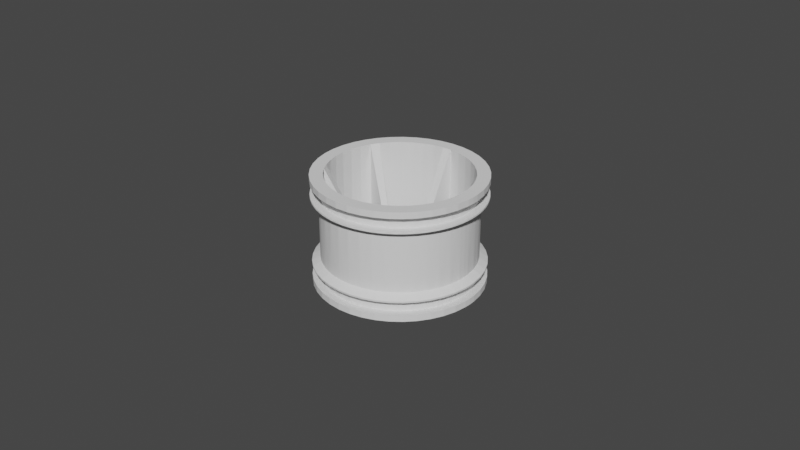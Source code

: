 # Source: 34.blend  (saved by Blender 3.4.6; exported with 4.5.12 LTS)
import bpy
from mathutils import Matrix  # noqa: F401  (used for matrix-valued properties, if any)

bpy.ops.wm.read_factory_settings(use_empty=True)
scene = bpy.context.scene
scene.name = 'Scene'

# ---- collections
col_collection = bpy.data.collections.new('Collection'); scene.collection.children.link(col_collection)

# ---- world
world_world = bpy.data.worlds.new('World'); scene.world = world_world
world_world.use_nodes = True; world_world.node_tree.nodes.clear()
_N = world_world.node_tree.nodes; _L = world_world.node_tree.links
n0 = _N.new('ShaderNodeOutputWorld'); n0.name = 'World Output'; n0.location = (300, 300)
n1 = _N.new('ShaderNodeBackground'); n1.name = 'Background'; n1.location = (10, 300)
n1.inputs[0].default_value = (0.05088, 0.05088, 0.05088, 1.0)
_L.new(n1.outputs[0], n0.inputs[0])
n0.is_active_output = True
world_world.color = (0.05088, 0.05088, 0.05088)
world_world.use_sun_shadow = False
world_world.sun_shadow_jitter_overblur = 0.0

# ---- meshes
me_34 = bpy.data.meshes.new('轻量化34')
me_34.from_pydata([(-0.026, 0.0, 0.028), (-0.0257, 0.003969, 0.028), (-0.02592, 0.00199, 0.0275), (-0.0257, 0.003969, 0.0275), (-0.02479, 0.007845, 0.028), (-0.02532, 0.005924, 0.0275), (-0.02479, 0.007845, 0.0275), (-0.0233, 0.01154, 0.028), (-0.02412, 0.009719, 0.0275), (-0.0233, 0.01154, 0.0275), (-0.02127, 0.01496, 0.028), (-0.02235, 0.01329, 0.0275), (-0.02127, 0.01496, 0.0275), (-0.01873, 0.01803, 0.028), (-0.02006, 0.01654, 0.0275), (-0.01873, 0.01803, 0.0275), (-0.01576, 0.02068, 0.028), (-0.0173, 0.01941, 0.0275), (-0.01576, 0.02068, 0.0275), (-0.01242, 0.02284, 0.028), (-0.01413, 0.02182, 0.0275), (-0.01242, 0.02284, 0.0275), (-0.008788, 0.02447, 0.028), (-0.01064, 0.02373, 0.0275), (-0.008788, 0.02447, 0.0275), (-0.00495, 0.02552, 0.028), (-0.00689, 0.02507, 0.0275), (-0.00495, 0.02552, 0.0275), (-0.0009959, 0.02598, 0.028), (-0.002982, 0.02583, 0.0275), (-0.0009959, 0.02598, 0.0275), (0.002982, 0.02583, 0.028), (0.0009959, 0.02598, 0.0275), (0.002982, 0.02583, 0.0275), (0.00689, 0.02507, 0.028), (0.00495, 0.02552, 0.0275), (0.00689, 0.02507, 0.0275), (0.01064, 0.02373, 0.028), (0.01064, 0.02373, 0.0275), (0.008788, 0.02447, 0.0275), (0.01413, 0.02182, 0.028), (0.01413, 0.02182, 0.0275), (0.01242, 0.02284, 0.0275), (0.0173, 0.01941, 0.028), (0.01576, 0.02068, 0.0275), (0.0173, 0.01941, 0.0275), (0.02006, 0.01654, 0.028), (0.01873, 0.01803, 0.0275), (0.02006, 0.01654, 0.0275), (0.02235, 0.01329, 0.028), (0.02127, 0.01496, 0.0275), (0.02235, 0.01329, 0.0275), (0.02412, 0.009719, 0.028), (0.02412, 0.009719, 0.0275), (0.0233, 0.01154, 0.0275), (0.02532, 0.005924, 0.028), (0.02479, 0.007845, 0.0275), (0.02532, 0.005924, 0.0275), (0.02592, 0.00199, 0.028), (0.0257, 0.003969, 0.0275), (0.02592, 0.00199, 0.0275), (0.02592, -0.00199, 0.028), (0.02592, -0.00199, 0.0275), (0.026, 0.0, 0.0275), (0.026, 0.0, 0.028), (0.02532, -0.005924, 0.028), (0.02532, -0.005924, 0.0275), (0.0257, -0.003969, 0.0275), (0.02412, -0.009719, 0.028), (0.02412, -0.009719, 0.0275), (0.02479, -0.007845, 0.0275), (0.02235, -0.01329, 0.028), (0.02235, -0.01329, 0.0275), (0.0233, -0.01154, 0.0275), (0.02006, -0.01654, 0.028), (0.02006, -0.01654, 0.0275), (0.02127, -0.01496, 0.0275), (0.0173, -0.01941, 0.028), (0.0173, -0.01941, 0.0275), (0.01873, -0.01803, 0.0275), (0.01413, -0.02182, 0.028), (0.01413, -0.02182, 0.0275), (0.01576, -0.02068, 0.0275), (0.01064, -0.02373, 0.028), (0.01064, -0.02373, 0.0275), (0.01242, -0.02284, 0.0275), (0.00689, -0.02507, 0.028), (0.00689, -0.02507, 0.0275), (0.008788, -0.02447, 0.0275), (0.002982, -0.02583, 0.028), (0.00495, -0.02552, 0.0275), (0.002982, -0.02583, 0.0275), (-0.0009959, -0.02598, 0.028), (-0.0009959, -0.02598, 0.0275), (0.0009959, -0.02598, 0.0275), (-0.00495, -0.02552, 0.028), (-0.002982, -0.02583, 0.0275), (-0.00495, -0.02552, 0.0275), (-0.008788, -0.02447, 0.028), (-0.00689, -0.02507, 0.0275), (-0.008788, -0.02447, 0.0275), (-0.01242, -0.02284, 0.028), (-0.01064, -0.02373, 0.0275), (-0.01242, -0.02284, 0.0275), (-0.01576, -0.02068, 0.028), (-0.01413, -0.02182, 0.0275), (-0.01576, -0.02068, 0.0275), (-0.01873, -0.01803, 0.028), (-0.0173, -0.01941, 0.0275), (-0.01873, -0.01803, 0.0275), (-0.02127, -0.01496, 0.028), (-0.02006, -0.01654, 0.0275), (-0.02127, -0.01496, 0.0275), (-0.0233, -0.01154, 0.028), (-0.02235, -0.01329, 0.0275), (-0.0233, -0.01154, 0.0275), (-0.02479, -0.007845, 0.028), (-0.02412, -0.009719, 0.0275), (-0.02479, -0.007845, 0.0275), (-0.0257, -0.003969, 0.028), (-0.02532, -0.005924, 0.0275), (-0.0257, -0.003969, 0.0275), (-0.02592, -0.00199, 0.0275), (-0.026, 0.0, 0.0275), (-0.002833, 0.02333, 0.028), (-0.01335, 0.01934, 0.028), (-0.01628, 0.01695, 0.028), (0.01175, 0.02035, 0.028), (0.01486, 0.0182, 0.028), (0.008333, 0.02197, 0.028), (0.0009462, 0.02348, 0.028), (-0.006538, 0.02257, 0.028), (-0.01879, 0.01412, 0.028), (0.02342, 0.001891, 0.028), (0.0235, 0.0, 0.028), (0.02282, 0.005624, 0.028), (0.01986, 0.01256, 0.028), (0.02162, 0.009211, 0.028), (0.01759, 0.01558, 0.028), (0.004701, 0.02303, 0.028), (-0.01007, 0.02123, 0.028), (-0.02081, 0.01092, 0.028), (0.01175, -0.02035, 0.028), (0.01486, -0.0182, 0.028), (-0.02229, 0.007442, 0.028), (-0.0232, -0.00377, 0.028), (-0.0235, 0.0, 0.028), (-0.02229, -0.007442, 0.028), (0.01759, -0.01558, 0.028), (-0.02081, -0.01092, 0.028), (-0.01335, -0.01934, 0.028), (-0.01628, -0.01695, 0.028), (-0.01007, -0.02123, 0.028), (-0.006538, -0.02257, 0.028), (-0.002833, -0.02333, 0.028), (0.0009462, -0.02348, 0.028), (0.01986, -0.01256, 0.028), (0.02342, -0.001891, 0.028), (-0.0232, 0.00377, 0.028), (-0.01879, -0.01412, 0.028), (0.004701, -0.02303, 0.028), (0.008333, -0.02197, 0.028), (0.02162, -0.009211, 0.028), (0.02282, -0.005624, 0.028), (-0.0235, 0.0, 0.032), (-0.0232, 0.00377, 0.032), (-0.02229, 0.007442, 0.032), (-0.02081, 0.01092, 0.032), (-0.01879, 0.01412, 0.032), (-0.01628, 0.01695, 0.032), (-0.01335, 0.01934, 0.032), (-0.01007, 0.02123, 0.032), (-0.006538, 0.02257, 0.032), (-0.002833, 0.02333, 0.032), (0.0009462, 0.02348, 0.032), (0.004701, 0.02303, 0.032), (0.008333, 0.02197, 0.032), (0.01175, 0.02035, 0.032), (0.01486, 0.0182, 0.032), (0.01759, 0.01558, 0.032), (0.01986, 0.01256, 0.032), (0.02162, 0.009211, 0.032), (0.02282, 0.005624, 0.032), (0.02342, 0.001891, 0.032), (0.02342, -0.001891, 0.032), (0.0235, 0.0, 0.032), (0.02282, -0.005624, 0.032), (0.02162, -0.009211, 0.032), (0.01986, -0.01256, 0.032), (0.01759, -0.01558, 0.032), (0.01486, -0.0182, 0.032), (0.01175, -0.02035, 0.032), (0.008333, -0.02197, 0.032), (0.004701, -0.02303, 0.032), (0.0009462, -0.02348, 0.032), (-0.002833, -0.02333, 0.032), (-0.006538, -0.02257, 0.032), (-0.01007, -0.02123, 0.032), (-0.01335, -0.01934, 0.032), (-0.01628, -0.01695, 0.032), (-0.01879, -0.01412, 0.032), (-0.02081, -0.01092, 0.032), (-0.02229, -0.007442, 0.032), (-0.0232, -0.00377, 0.032), (0.02592, 0.00199, 0.032), (0.026, 0.0, 0.032), (0.02592, -0.00199, 0.032), (-0.0233, 0.01154, 0.032), (-0.02127, 0.01496, 0.032), (0.02532, -0.005924, 0.032), (-0.01873, 0.01803, 0.032), (0.02532, 0.005924, 0.032), (-0.01576, 0.02068, 0.032), (-0.008788, 0.02447, 0.032), (-0.00495, 0.02552, 0.032), (-0.0009959, 0.02598, 0.032), (0.02412, 0.009719, 0.032), (-0.01242, 0.02284, 0.032), (0.02412, -0.009719, 0.032), (0.02006, -0.01654, 0.032), (0.0173, -0.01941, 0.032), (0.01413, -0.02182, 0.032), (0.01064, -0.02373, 0.032), (0.002982, 0.02583, 0.032), (0.00689, 0.02507, 0.032), (0.01064, 0.02373, 0.032), (0.01413, 0.02182, 0.032), (0.0173, 0.01941, 0.032), (0.02235, -0.01329, 0.032), (-0.0257, 0.003969, 0.032), (-0.02479, 0.007845, 0.032), (0.02006, 0.01654, 0.032), (0.02235, 0.01329, 0.032), (0.00689, -0.02507, 0.032), (0.002982, -0.02583, 0.032), (-0.0009959, -0.02598, 0.032), (-0.00495, -0.02552, 0.032), (-0.008788, -0.02447, 0.032), (-0.01242, -0.02284, 0.032), (-0.02479, -0.007845, 0.032), (-0.0257, -0.003969, 0.032), (-0.026, 0.0, 0.032), (-0.01576, -0.02068, 0.032), (-0.01873, -0.01803, 0.032), (-0.0233, -0.01154, 0.032), (-0.02127, -0.01496, 0.032), (-0.026, 0.0, 0.034), (-0.0257, 0.003969, 0.034), (-0.02479, 0.007845, 0.034), (-0.0233, 0.01154, 0.034), (-0.02127, 0.01496, 0.034), (-0.01873, 0.01803, 0.034), (-0.01576, 0.02068, 0.034), (-0.01242, 0.02284, 0.034), (-0.008788, 0.02447, 0.034), (-0.00495, 0.02552, 0.034), (-0.0009959, 0.02598, 0.034), (0.002982, 0.02583, 0.034), (0.00689, 0.02507, 0.034), (0.01064, 0.02373, 0.034), (0.01413, 0.02182, 0.034), (0.0173, 0.01941, 0.034), (0.02006, 0.01654, 0.034), (0.02235, 0.01329, 0.034), (0.02412, 0.009719, 0.034), (0.02532, 0.005924, 0.034), (0.02592, 0.00199, 0.034), (0.02592, -0.00199, 0.034), (0.026, 0.0, 0.034), (0.02532, -0.005924, 0.034), (0.02412, -0.009719, 0.034), (0.02235, -0.01329, 0.034), (0.02006, -0.01654, 0.034), (0.0173, -0.01941, 0.034), (0.01413, -0.02182, 0.034), (0.01064, -0.02373, 0.034), (0.00689, -0.02507, 0.034), (0.002982, -0.02583, 0.034), (-0.0009959, -0.02598, 0.034), (-0.00495, -0.02552, 0.034), (-0.008788, -0.02447, 0.034), (-0.01242, -0.02284, 0.034), (-0.01576, -0.02068, 0.034), (-0.01873, -0.01803, 0.034), (-0.02127, -0.01496, 0.034), (-0.0233, -0.01154, 0.034), (-0.02479, -0.007845, 0.034), (-0.0257, -0.003969, 0.034), (0.02342, 0.001891, 0.026), (0.0235, 0.0, 0.026), (0.02282, 0.005624, 0.026), (0.02322, 0.003587, 0.026), (0.02162, 0.009211, 0.026), (0.0224, 0.00709, 0.026), (0.01986, 0.01256, 0.026), (0.02106, 0.01043, 0.026), (0.01759, 0.01558, 0.026), (0.01922, 0.01352, 0.026), (0.01693, 0.0163, 0.026), (0.01486, 0.0182, 0.026), (0.01425, 0.01869, 0.026), (0.01175, 0.02035, 0.026), (0.01123, 0.02065, 0.026), (0.008333, 0.02197, 0.026), (0.007943, 0.02212, 0.026), (0.004701, 0.02303, 0.026), (0.004474, 0.02307, 0.026), (0.0009001, 0.02348, 0.026), (-0.002695, 0.02334, 0.026), (-0.006227, 0.02266, 0.026), (-0.002833, 0.02333, 0.026), (-0.009613, 0.02144, 0.026), (-0.006538, 0.02257, 0.026), (-0.01277, 0.01973, 0.026), (-0.01007, 0.02123, 0.026), (-0.01564, 0.01754, 0.026), (-0.01335, 0.01934, 0.026), (-0.01813, 0.01495, 0.026), (-0.01628, 0.01695, 0.026), (-0.0202, 0.01201, 0.026), (-0.01879, 0.01412, 0.026), (-0.0218, 0.008785, 0.026), (-0.02081, 0.01092, 0.026), (-0.02288, 0.005355, 0.026), (-0.02229, 0.007442, 0.026), (-0.0232, 0.00377, 0.026), (-0.02343, 0.001799, 0.026), (-0.0235, 0.0, 0.026), (-0.02343, -0.001799, 0.026), (-0.0232, -0.00377, 0.026), (-0.02229, -0.007442, 0.026), (-0.02288, -0.005355, 0.026), (-0.02081, -0.01092, 0.026), (-0.0218, -0.008785, 0.026), (-0.01879, -0.01412, 0.026), (-0.0202, -0.01201, 0.026), (-0.01628, -0.01695, 0.026), (-0.01813, -0.01495, 0.026), (-0.01564, -0.01754, 0.026), (-0.01335, -0.01934, 0.026), (-0.01277, -0.01973, 0.026), (-0.01007, -0.02123, 0.026), (-0.009613, -0.02144, 0.026), (-0.006538, -0.02257, 0.026), (-0.006227, -0.02266, 0.026), (-0.002833, -0.02333, 0.026), (-0.002695, -0.02334, 0.026), (0.0009001, -0.02348, 0.026), (0.004474, -0.02307, 0.026), (0.007943, -0.02212, 0.026), (0.004701, -0.02303, 0.026), (0.01123, -0.02065, 0.026), (0.008333, -0.02197, 0.026), (0.01425, -0.01869, 0.026), (0.01175, -0.02035, 0.026), (0.01693, -0.0163, 0.026), (0.01486, -0.0182, 0.026), (0.01922, -0.01352, 0.026), (0.01759, -0.01558, 0.026), (0.02106, -0.01043, 0.026), (0.01986, -0.01256, 0.026), (0.0224, -0.00709, 0.026), (0.02162, -0.009211, 0.026), (0.02322, -0.003587, 0.026), (0.02282, -0.005624, 0.026), (0.02342, -0.001891, 0.026), (-0.02322, 0.003587, 0.008), (-0.0235, 0.0, 0.008), (-0.0232, 0.00377, 0.008), (-0.0224, 0.00709, 0.008), (-0.02229, 0.007442, 0.008), (-0.02106, 0.01043, 0.008), (-0.02081, 0.01092, 0.008), (-0.01922, 0.01352, 0.008), (-0.01879, 0.01412, 0.008), (-0.01693, 0.0163, 0.008), (-0.01628, 0.01695, 0.008), (-0.01425, 0.01869, 0.008), (-0.01335, 0.01934, 0.008), (-0.01123, 0.02065, 0.008), (-0.01007, 0.02123, 0.008), (-0.007943, 0.02212, 0.008), (-0.006538, 0.02257, 0.008), (-0.004474, 0.02307, 0.008), (-0.002833, 0.02333, 0.008), (-0.0009001, 0.02348, 0.008), (0.0009462, 0.02348, 0.008), (0.004701, 0.02303, 0.008), (0.002695, 0.02334, 0.008), (0.008333, 0.02197, 0.008), (0.006227, 0.02266, 0.008), (0.01175, 0.02035, 0.008), (0.009613, 0.02144, 0.008), (0.01486, 0.0182, 0.008), (0.01277, 0.01973, 0.008), (0.01759, 0.01558, 0.008), (0.01564, 0.01754, 0.008), (0.01813, 0.01495, 0.008), (0.01986, 0.01256, 0.008), (0.0202, 0.01201, 0.008), (0.02162, 0.009211, 0.008), (0.0218, 0.008785, 0.008), (0.02282, 0.005624, 0.008), (0.02288, 0.005355, 0.008), (0.02343, 0.001799, 0.008), (0.02343, -0.001799, 0.008), (0.02342, -0.001891, 0.008), (0.0235, 0.0, 0.008), (0.02288, -0.005355, 0.008), (0.02282, -0.005624, 0.008), (0.0218, -0.008785, 0.008), (0.02162, -0.009211, 0.008), (0.0202, -0.01201, 0.008), (0.01986, -0.01256, 0.008), (0.01813, -0.01495, 0.008), (0.01759, -0.01558, 0.008), (0.01564, -0.01754, 0.008), (0.01486, -0.0182, 0.008), (0.01277, -0.01973, 0.008), (0.01175, -0.02035, 0.008), (0.009613, -0.02144, 0.008), (0.008333, -0.02197, 0.008), (0.006227, -0.02266, 0.008), (0.004701, -0.02303, 0.008), (0.002695, -0.02334, 0.008), (0.0009462, -0.02348, 0.008), (-0.002833, -0.02333, 0.008), (-0.0009001, -0.02348, 0.008), (-0.006538, -0.02257, 0.008), (-0.004474, -0.02307, 0.008), (-0.01007, -0.02123, 0.008), (-0.007943, -0.02212, 0.008), (-0.01335, -0.01934, 0.008), (-0.01123, -0.02065, 0.008), (-0.01628, -0.01695, 0.008), (-0.01425, -0.01869, 0.008), (-0.01693, -0.0163, 0.008), (-0.01879, -0.01412, 0.008), (-0.01922, -0.01352, 0.008), (-0.02081, -0.01092, 0.008), (-0.02106, -0.01043, 0.008), (-0.02229, -0.007442, 0.008), (-0.0224, -0.00709, 0.008), (-0.0232, -0.00377, 0.008), (-0.02322, -0.003587, 0.008), (-0.026, 0.0, 0.0065), (-0.02479, 0.007845, 0.0065), (-0.0257, 0.003969, 0.0065), (-0.0233, 0.01154, 0.0065), (-0.02127, 0.01496, 0.0065), (-0.01873, 0.01803, 0.0065), (-0.01576, 0.02068, 0.0065), (-0.01242, 0.02284, 0.0065), (-0.008788, 0.02447, 0.0065), (-0.00495, 0.02552, 0.0065), (-0.0009959, 0.02598, 0.0065), (0.002982, 0.02583, 0.0065), (0.00689, 0.02507, 0.0065), (0.01064, 0.02373, 0.0065), (0.01413, 0.02182, 0.0065), (0.0173, 0.01941, 0.0065), (0.02006, 0.01654, 0.0065), (0.02235, 0.01329, 0.0065), (0.02412, 0.009719, 0.0065), (0.02532, 0.005924, 0.0065), (0.026, 0.0, 0.0065), (0.02592, 0.00199, 0.0065), (0.02532, -0.005924, 0.0065), (0.02592, -0.00199, 0.0065), (0.02412, -0.009719, 0.0065), (0.02235, -0.01329, 0.0065), (0.02006, -0.01654, 0.0065), (0.0173, -0.01941, 0.0065), (0.01413, -0.02182, 0.0065), (0.01064, -0.02373, 0.0065), (0.00689, -0.02507, 0.0065), (0.002982, -0.02583, 0.0065), (-0.0009959, -0.02598, 0.0065), (-0.00495, -0.02552, 0.0065), (-0.008788, -0.02447, 0.0065), (-0.01242, -0.02284, 0.0065), (-0.01576, -0.02068, 0.0065), (-0.01873, -0.01803, 0.0065), (-0.02127, -0.01496, 0.0065), (-0.0233, -0.01154, 0.0065), (-0.02479, -0.007845, 0.0065), (-0.0257, -0.003969, 0.0065), (-0.026, 0.0, 0.006), (-0.0257, 0.003969, 0.006), (-0.02479, 0.007845, 0.006), (-0.0233, 0.01154, 0.006), (-0.02127, 0.01496, 0.006), (-0.01873, 0.01803, 0.006), (-0.01576, 0.02068, 0.006), (-0.01242, 0.02284, 0.006), (-0.008788, 0.02447, 0.006), (-0.00495, 0.02552, 0.006), (-0.0009959, 0.02598, 0.006), (0.002982, 0.02583, 0.006), (0.00689, 0.02507, 0.006), (0.01064, 0.02373, 0.006), (0.01413, 0.02182, 0.006), (0.0173, 0.01941, 0.006), (0.02006, 0.01654, 0.006), (0.02235, 0.01329, 0.006), (0.02412, 0.009719, 0.006), (0.02532, 0.005924, 0.006), (0.02592, -0.00199, 0.006), (0.026, 0.0, 0.006), (0.02592, 0.00199, 0.006), (0.02532, -0.005924, 0.006), (0.02412, -0.009719, 0.006), (0.02235, -0.01329, 0.006), (0.02006, -0.01654, 0.006), (0.0173, -0.01941, 0.006), (0.01413, -0.02182, 0.006), (0.01064, -0.02373, 0.006), (0.00689, -0.02507, 0.006), (0.002982, -0.02583, 0.006), (-0.0009959, -0.02598, 0.006), (-0.00495, -0.02552, 0.006), (-0.008788, -0.02447, 0.006), (-0.01242, -0.02284, 0.006), (-0.01576, -0.02068, 0.006), (-0.01873, -0.01803, 0.006), (-0.02127, -0.01496, 0.006), (-0.0233, -0.01154, 0.006), (-0.02479, -0.007845, 0.006), (-0.0257, -0.003969, 0.006), (0.0235, 0.0, 0.006), (0.02342, -0.001891, 0.006), (-0.02081, 0.01092, 0.006), (-0.02229, 0.007442, 0.006), (-0.01879, 0.01412, 0.006), (0.02282, -0.005624, 0.006), (-0.01628, 0.01695, 0.006), (0.02342, 0.001891, 0.006), (-0.01335, 0.01934, 0.006), (-0.006538, 0.02257, 0.006), (-0.01007, 0.02123, 0.006), (-0.002833, 0.02333, 0.006), (0.0009462, 0.02348, 0.006), (0.02282, 0.005624, 0.006), (0.02162, -0.009211, 0.006), (0.01759, -0.01558, 0.006), (0.01986, -0.01256, 0.006), (0.01486, -0.0182, 0.006), (0.01175, -0.02035, 0.006), (0.008333, -0.02197, 0.006), (0.004701, 0.02303, 0.006), (0.008333, 0.02197, 0.006), (0.01175, 0.02035, 0.006), (0.01486, 0.0182, 0.006), (-0.0232, 0.00377, 0.006), (-0.0235, 0.0, 0.006), (0.01759, 0.01558, 0.006), (0.01986, 0.01256, 0.006), (0.02162, 0.009211, 0.006), (0.004701, -0.02303, 0.006), (0.0009462, -0.02348, 0.006), (-0.002833, -0.02333, 0.006), (-0.006538, -0.02257, 0.006), (-0.01007, -0.02123, 0.006), (-0.0232, -0.00377, 0.006), (-0.01335, -0.01934, 0.006), (-0.01628, -0.01695, 0.006), (-0.02229, -0.007442, 0.006), (-0.01879, -0.01412, 0.006), (-0.02081, -0.01092, 0.006), (-0.0235, 0.0, 0.002), (-0.0232, 0.00377, 0.002), (-0.02229, 0.007442, 0.002), (-0.02081, 0.01092, 0.002), (-0.01879, 0.01412, 0.002), (-0.01628, 0.01695, 0.002), (-0.01335, 0.01934, 0.002), (-0.01007, 0.02123, 0.002), (-0.006538, 0.02257, 0.002), (-0.002833, 0.02333, 0.002), (0.0009462, 0.02348, 0.002), (0.004701, 0.02303, 0.002), (0.008333, 0.02197, 0.002), (0.01175, 0.02035, 0.002), (0.01486, 0.0182, 0.002), (0.01759, 0.01558, 0.002), (0.01986, 0.01256, 0.002), (0.02162, 0.009211, 0.002), (0.02282, 0.005624, 0.002), (0.02342, -0.001891, 0.002), (0.0235, 0.0, 0.002), (0.02342, 0.001891, 0.002), (0.02282, -0.005624, 0.002), (0.02162, -0.009211, 0.002), (0.01986, -0.01256, 0.002), (0.01759, -0.01558, 0.002), (0.01486, -0.0182, 0.002), (0.01175, -0.02035, 0.002), (0.008333, -0.02197, 0.002), (0.004701, -0.02303, 0.002), (0.0009462, -0.02348, 0.002), (-0.002833, -0.02333, 0.002), (-0.006538, -0.02257, 0.002), (-0.01007, -0.02123, 0.002), (-0.01335, -0.01934, 0.002), (-0.01628, -0.01695, 0.002), (-0.01879, -0.01412, 0.002), (-0.02081, -0.01092, 0.002), (-0.02229, -0.007442, 0.002), (-0.0232, -0.00377, 0.002), (-0.0009959, 0.02598, 0.002), (-0.00495, 0.02552, 0.002), (-0.01242, 0.02284, 0.002), (-0.01576, 0.02068, 0.002), (-0.01873, 0.01803, 0.002), (0.01413, 0.02182, 0.002), (0.01064, 0.02373, 0.002), (0.002982, 0.02583, 0.002), (-0.008788, 0.02447, 0.002), (-0.02127, 0.01496, 0.002), (0.02592, 0.00199, 0.002), (0.02532, 0.005924, 0.002), (0.02235, 0.01329, 0.002), (0.02006, 0.01654, 0.002), (0.0173, 0.01941, 0.002), (0.00689, 0.02507, 0.002), (-0.0233, 0.01154, 0.002), (0.01064, -0.02373, 0.002), (0.01413, -0.02182, 0.002), (0.0173, -0.01941, 0.002), (0.02412, 0.009719, 0.002), (-0.02479, 0.007845, 0.002), (-0.0257, -0.003969, 0.002), (-0.02479, -0.007845, 0.002), (0.02006, -0.01654, 0.002), (-0.0233, -0.01154, 0.002), (-0.01576, -0.02068, 0.002), (-0.01242, -0.02284, 0.002), (-0.008788, -0.02447, 0.002), (-0.00495, -0.02552, 0.002), (-0.0009959, -0.02598, 0.002), (0.02235, -0.01329, 0.002), (0.02532, -0.005924, 0.002), (0.02592, -0.00199, 0.002), (0.026, 0.0, 0.002), (-0.0257, 0.003969, 0.002), (-0.026, 0.0, 0.002), (-0.02127, -0.01496, 0.002), (-0.01873, -0.01803, 0.002), (0.002982, -0.02583, 0.002), (0.00689, -0.02507, 0.002), (0.02412, -0.009719, 0.002), (-0.026, 0.0, 0.0), (-0.0257, 0.003969, 0.0), (-0.02479, 0.007845, 0.0), (-0.0233, 0.01154, 0.0), (-0.02127, 0.01496, 0.0), (-0.01873, 0.01803, 0.0), (-0.01576, 0.02068, 0.0), (-0.01242, 0.02284, 0.0), (-0.008788, 0.02447, 0.0), (-0.00495, 0.02552, 0.0), (-0.0009959, 0.02598, 0.0), (0.002982, 0.02583, 0.0), (0.00689, 0.02507, 0.0), (0.01064, 0.02373, 0.0), (0.01413, 0.02182, 0.0), (0.0173, 0.01941, 0.0), (0.02006, 0.01654, 0.0), (0.02235, 0.01329, 0.0), (0.02412, 0.009719, 0.0), (0.02532, 0.005924, 0.0), (0.02592, -0.00199, 0.0), (0.026, 0.0, 0.0), (0.02592, 0.00199, 0.0), (0.02532, -0.005924, 0.0), (0.02412, -0.009719, 0.0), (0.02235, -0.01329, 0.0), (0.02006, -0.01654, 0.0), (0.0173, -0.01941, 0.0), (0.01413, -0.02182, 0.0), (0.01064, -0.02373, 0.0), (0.00689, -0.02507, 0.0), (0.002982, -0.02583, 0.0), (-0.0009959, -0.02598, 0.0), (-0.00495, -0.02552, 0.0), (-0.008788, -0.02447, 0.0), (-0.01242, -0.02284, 0.0), (-0.01576, -0.02068, 0.0), (-0.01873, -0.01803, 0.0), (-0.02127, -0.01496, 0.0), (-0.0233, -0.01154, 0.0), (-0.02479, -0.007845, 0.0), (-0.0257, -0.003969, 0.0), (-0.01831, 0.01219, 0.034), (-0.01624, 0.01484, 0.034), (-0.01971, 0.009765, 0.034), (0.01971, -0.009765, 0.034), (-0.0014, 0.02196, 0.034), (0.0014, 0.02196, 0.034), (-0.004736, 0.02148, 0.034), (-0.02097, 0.00664, 0.034), (0.0014, -0.02196, 0.034), (0.004736, -0.02148, 0.034), (0.01831, -0.01219, 0.034), (0.02097, -0.00664, 0.034), (0.02174, 0.00336, 0.034), (0.01831, 0.01219, 0.034), (0.01971, 0.009765, 0.034), (0.01624, 0.01484, 0.034), (0.004736, 0.02148, 0.034), (-0.02174, 0.00336, 0.034), (-0.01971, -0.009765, 0.034), (-0.02097, -0.00664, 0.034), (-0.01831, -0.01219, 0.034), (-0.0014, -0.02196, 0.034), (0.01378, -0.01715, 0.034), (0.01624, -0.01484, 0.034), (0.02174, -0.00336, 0.034), (0.022, 0.0, 0.034), (0.02097, 0.00664, 0.034), (0.007962, 0.02051, 0.034), (0.011, 0.01905, 0.034), (-0.007962, 0.02051, 0.034), (-0.011, 0.01905, 0.034), (-0.01378, 0.01715, 0.034), (-0.01624, -0.01484, 0.034), (0.007962, -0.02051, 0.034), (-0.02174, -0.00336, 0.034), (-0.022, 0.0, 0.034), (-0.01378, -0.01715, 0.034), (-0.011, -0.01905, 0.034), (-0.007962, -0.02051, 0.034), (-0.004736, -0.02148, 0.034), (0.011, -0.01905, 0.034), (0.01378, 0.01715, 0.034), (0.01971, 0.009765, 0.0), (0.02097, 0.00664, 0.0), (0.02174, 0.00336, 0.0), (0.022, 0.0, 0.0), (0.02174, -0.00336, 0.0), (0.02097, -0.00664, 0.0), (0.01971, -0.009765, 0.0), (0.01831, -0.01219, 0.0), (0.01624, -0.01484, 0.0), (0.01378, -0.01715, 0.0), (0.011, -0.01905, 0.0), (0.007962, -0.02051, 0.0), (0.004736, -0.02148, 0.0), (0.0014, -0.02196, 0.0), (-0.0014, -0.02196, 0.0), (-0.004736, -0.02148, 0.0), (-0.007962, -0.02051, 0.0), (-0.011, -0.01905, 0.0), (-0.01378, -0.01715, 0.0), (-0.01624, -0.01484, 0.0), (-0.01831, -0.01219, 0.0), (-0.01971, -0.009765, 0.0), (-0.02097, -0.00664, 0.0), (-0.02174, -0.00336, 0.0), (-0.022, 0.0, 0.0), (-0.02174, 0.00336, 0.0), (-0.02097, 0.00664, 0.0), (-0.01971, 0.009765, 0.0), (-0.01831, 0.01219, 0.0), (-0.01624, 0.01484, 0.0), (-0.01378, 0.01715, 0.0), (-0.011, 0.01905, 0.0), (-0.007962, 0.02051, 0.0), (-0.004736, 0.02148, 0.0), (-0.0014, 0.02196, 0.0), (0.0014, 0.02196, 0.0), (0.004736, 0.02148, 0.0), (0.007962, 0.02051, 0.0), (0.011, 0.01905, 0.0), (0.01378, 0.01715, 0.0), (0.01624, 0.01484, 0.0), (0.01831, 0.01219, 0.0), (0.0009399, 0.01276, 0.0156), (0.0009399, 0.01276, 0.001673), (-0.0009399, 0.01276, 0.001673), (-0.0009399, 0.01276, 0.0156), (-0.0008449, 0.01097, 0.012), (-0.002208, 0.0108, 0.01205), (-0.002343, 0.01075, 0.01201), (-0.001967, 0.01091, 0.01218), (-0.001524, 0.01125, 0.0127), (-0.001717, 0.01108, 0.01242), (-0.0009894, 0.01221, 0.0145), (-0.001189, 0.01169, 0.01351), (0.0008449, 0.01097, 0.012), (0.001189, 0.01169, 0.01351), (0.0009894, 0.01221, 0.0145), (0.001524, 0.01125, 0.0127), (0.001967, 0.01091, 0.01218), (0.001718, 0.01108, 0.01242), (0.002143, 0.01083, 0.01208), (0.002343, 0.01075, 0.01201), (0.002486, 0.01072, 0.012), (-0.002486, 0.01072, 0.012), (0.0008449, 0.01097, 0.002), (0.0009894, 0.01221, 0.001773), (0.001189, 0.01169, 0.001863), (0.001524, 0.01125, 0.001936), (0.001967, 0.01091, 0.001984), (-0.0008449, 0.01097, 0.002), (-0.001189, 0.01169, 0.001863), (-0.0009894, 0.01221, 0.001773), (-0.001524, 0.01125, 0.001936), (-0.001967, 0.01091, 0.001984), (-0.002486, 0.01072, 0.002), (0.002486, 0.01072, 0.002), (-0.008037, 0.00751, 0.002), (-0.008037, 0.00751, 0.012), (-0.006411, 0.008939, 0.012), (-0.006411, 0.008939, 0.002), (-0.004536, 0.01002, 0.012), (-0.004536, 0.01002, 0.002), (-0.009921, 0.004752, 0.012), (-0.01046, 0.003489, 0.01205), (-0.01048, 0.003348, 0.01201), (-0.01044, 0.003754, 0.01218), (-0.0105, 0.004305, 0.0127), (-0.01045, 0.004052, 0.01242), (-0.01152, 0.005568, 0.0156), (-0.01107, 0.005248, 0.0145), (-0.01072, 0.004816, 0.01351), (-0.009076, 0.006215, 0.012), (-0.009531, 0.006876, 0.01351), (-0.01008, 0.006962, 0.0145), (-0.00898, 0.006944, 0.0127), (-0.008469, 0.007161, 0.01218), (-0.008735, 0.007027, 0.01242), (-0.008306, 0.00727, 0.01208), (-0.008142, 0.007406, 0.01201), (-0.01058, 0.007196, 0.0156), (-0.01052, 0.003205, 0.012), (-0.01058, 0.007196, 0.001673), (-0.009076, 0.006215, 0.002), (-0.01008, 0.006962, 0.001773), (-0.009531, 0.006876, 0.001863), (-0.00898, 0.006944, 0.001936), (-0.008469, 0.007161, 0.001984), (-0.009921, 0.004752, 0.002), (-0.01072, 0.004816, 0.001863), (-0.01107, 0.005248, 0.001773), (-0.0105, 0.004305, 0.001936), (-0.01044, 0.003754, 0.001984), (-0.01052, 0.003205, 0.002), (-0.01152, 0.005568, 0.001673), (-0.01052, -0.003205, 0.002), (-0.01052, -0.003205, 0.012), (-0.01095, -0.001082, 0.012), (-0.01095, -0.001082, 0.002), (-0.01095, 0.001082, 0.012), (-0.01095, 0.001082, 0.002), (-0.009076, -0.006215, 0.012), (-0.008251, -0.007313, 0.01205), (-0.008142, -0.007406, 0.01201), (-0.008469, -0.007161, 0.01218), (-0.00898, -0.006944, 0.0127), (-0.008736, -0.007027, 0.01242), (-0.01058, -0.007196, 0.0156), (-0.01008, -0.006962, 0.0145), (-0.009531, -0.006876, 0.01351), (-0.009921, -0.004752, 0.012), (-0.01072, -0.004816, 0.01351), (-0.01107, -0.005248, 0.0145), (-0.0105, -0.004305, 0.0127), (-0.01044, -0.003754, 0.01218), (-0.01045, -0.004051, 0.01242), (-0.01045, -0.003559, 0.01208), (-0.01048, -0.003348, 0.01201), (-0.01152, -0.005568, 0.0156), (-0.008037, -0.00751, 0.012), (-0.01152, -0.005568, 0.001673), (-0.009921, -0.004752, 0.002), (-0.01107, -0.005248, 0.001773), (-0.01072, -0.004816, 0.001863), (-0.0105, -0.004305, 0.001936), (-0.01044, -0.003754, 0.001984), (-0.009076, -0.006215, 0.002), (-0.009531, -0.006876, 0.001863), (-0.01008, -0.006962, 0.001773), (-0.00898, -0.006944, 0.001936), (-0.008469, -0.007161, 0.001984), (-0.008037, -0.00751, 0.002), (-0.01058, -0.007196, 0.001673), (-0.002486, -0.01072, 0.002), (-0.002486, -0.01072, 0.012), (-0.004536, -0.01002, 0.012), (-0.004536, -0.01002, 0.002), (-0.006411, -0.008939, 0.012), (-0.006411, -0.008939, 0.002), (0.0008449, -0.01097, 0.012), (0.002208, -0.0108, 0.01205), (0.002343, -0.01075, 0.01201), (0.001967, -0.01091, 0.01218), (0.001524, -0.01125, 0.0127), (0.001717, -0.01108, 0.01242), (0.0009399, -0.01276, 0.0156), (0.0009894, -0.01221, 0.0145), (0.001189, -0.01169, 0.01351), (-0.0008449, -0.01097, 0.012), (-0.001189, -0.01169, 0.01351), (-0.0009894, -0.01221, 0.0145), (-0.001524, -0.01125, 0.0127), (-0.001967, -0.01091, 0.01218), (-0.001718, -0.01108, 0.01242), (-0.002143, -0.01083, 0.01208), (-0.002343, -0.01075, 0.01201), (-0.0009399, -0.01276, 0.0156), (0.002486, -0.01072, 0.012), (-0.0009399, -0.01276, 0.001673), (-0.0008449, -0.01097, 0.002), (-0.0009894, -0.01221, 0.001773), (-0.001189, -0.01169, 0.001863), (-0.001524, -0.01125, 0.001936), (-0.001967, -0.01091, 0.001984), (0.0008449, -0.01097, 0.002), (0.001189, -0.01169, 0.001863), (0.0009894, -0.01221, 0.001773), (0.001524, -0.01125, 0.001936), (0.001967, -0.01091, 0.001984), (0.002486, -0.01072, 0.002), (0.0009399, -0.01276, 0.001673), (0.008037, -0.00751, 0.002), (0.008037, -0.00751, 0.012), (0.006411, -0.008939, 0.012), (0.006411, -0.008939, 0.002), (0.004536, -0.01002, 0.012), (0.004536, -0.01002, 0.002), (0.009921, -0.004752, 0.012), (0.01046, -0.003489, 0.01205), (0.01048, -0.003348, 0.01201), (0.01044, -0.003754, 0.01218), (0.0105, -0.004305, 0.0127), (0.01045, -0.004052, 0.01242), (0.01152, -0.005568, 0.0156), (0.01107, -0.005248, 0.0145), (0.01072, -0.004816, 0.01351), (0.009076, -0.006215, 0.012), (0.009531, -0.006876, 0.01351), (0.01008, -0.006962, 0.0145), (0.00898, -0.006944, 0.0127), (0.008469, -0.007161, 0.01218), (0.008735, -0.007027, 0.01242), (0.008306, -0.00727, 0.01208), (0.008142, -0.007406, 0.01201), (0.01058, -0.007196, 0.0156), (0.01052, -0.003205, 0.012), (0.01058, -0.007196, 0.001673), (0.009076, -0.006215, 0.002), (0.01008, -0.006962, 0.001773), (0.009531, -0.006876, 0.001863), (0.00898, -0.006944, 0.001936), (0.008469, -0.007161, 0.001984), (0.009921, -0.004752, 0.002), (0.01072, -0.004816, 0.001863), (0.01107, -0.005248, 0.001773), (0.0105, -0.004305, 0.001936), (0.01044, -0.003754, 0.001984), (0.01052, -0.003205, 0.002), (0.01152, -0.005568, 0.001673), (0.01152, 0.005568, 0.0156), (0.01152, 0.005568, 0.001673), (0.009076, 0.006215, 0.012), (0.008251, 0.007313, 0.01205), (0.008142, 0.007406, 0.01201), (0.008469, 0.007161, 0.01218), (0.00898, 0.006944, 0.0127), (0.008736, 0.007027, 0.01242), (0.01058, 0.007196, 0.0156), (0.01008, 0.006962, 0.0145), (0.009531, 0.006876, 0.01351), (0.009921, 0.004752, 0.012), (0.01072, 0.004816, 0.01351), (0.01107, 0.005248, 0.0145), (0.0105, 0.004305, 0.0127), (0.01044, 0.003754, 0.01218), (0.01045, 0.004051, 0.01242), (0.01045, 0.003559, 0.01208), (0.01048, 0.003348, 0.01201), (0.01052, 0.003205, 0.012), (0.008037, 0.00751, 0.012), (0.009921, 0.004752, 0.002), (0.01107, 0.005248, 0.001773), (0.01072, 0.004816, 0.001863), (0.0105, 0.004305, 0.001936), (0.01044, 0.003754, 0.001984), (0.009076, 0.006215, 0.002), (0.009531, 0.006876, 0.001863), (0.01008, 0.006962, 0.001773), (0.00898, 0.006944, 0.001936), (0.008469, 0.007161, 0.001984), (0.008037, 0.00751, 0.002), (0.01058, 0.007196, 0.001673), (0.01052, 0.003205, 0.002), (0.004536, 0.01002, 0.012), (0.004536, 0.01002, 0.002), (0.006411, 0.008939, 0.012), (0.006411, 0.008939, 0.002), (0.01095, 0.001082, 0.012), (0.01095, 0.001082, 0.002), (0.01095, -0.001082, 0.012), (0.01095, -0.001082, 0.002), (-0.001391, 0.00428, 0.012), (0.0, 0.0045, 0.012), (-0.002645, 0.003641, 0.012), (-0.003641, 0.002645, 0.012), (-0.00428, 0.001391, 0.012), (-0.0045, 0.0, 0.012), (-0.00428, -0.001391, 0.012), (-0.002645, -0.003641, 0.012), (-0.001391, -0.00428, 0.012), (-0.003641, -0.002645, 0.012), (0.0, -0.0045, 0.012), (0.002645, -0.003641, 0.012), (0.001391, -0.00428, 0.012), (0.003641, -0.002645, 0.012), (0.00428, -0.001391, 0.012), (0.003641, 0.002645, 0.012), (0.002645, 0.003641, 0.012), (0.001391, 0.00428, 0.012), (0.00428, 0.001391, 0.012), (0.0045, 0.0, 0.012), (0.006364, 0.006364, 0.002), (0.0045, 0.007794, 0.002), (0.002329, 0.008693, 0.002), (0.008693, 0.002329, 0.002), (0.007794, 0.0045, 0.002), (0.009, 0.0, 0.002), (0.008693, -0.002329, 0.002), (-0.006364, 0.006364, 0.002), (-0.007794, 0.0045, 0.002), (0.007794, -0.0045, 0.002), (0.006364, -0.006364, 0.002), (0.002329, -0.008693, 0.002), (-0.006364, -0.006364, 0.002), (-0.008693, 0.002329, 0.002), (-0.002329, 0.008693, 0.002), (0.0045, -0.007794, 0.002), (-0.002329, -0.008693, 0.002), (0.0, -0.009, 0.002), (-0.0045, -0.007794, 0.002), (-0.009, 0.0, 0.002), (-0.0045, 0.007794, 0.002), (0.0, 0.009, 0.002), (-0.008693, -0.002329, 0.002), (-0.007794, -0.0045, 0.002), (-0.009, 0.0, 0.0), (-0.008693, 0.002329, 0.0), (-0.007794, 0.0045, 0.0), (-0.006364, 0.006364, 0.0), (-0.0045, 0.007794, 0.0), (-0.002329, 0.008693, 0.0), (0.0, 0.009, 0.0), (0.002329, 0.008693, 0.0), (0.0045, 0.007794, 0.0), (0.006364, 0.006364, 0.0), (0.007794, 0.0045, 0.0), (0.008693, 0.002329, 0.0), (0.009, 0.0, 0.0), (0.008693, -0.002329, 0.0), (0.007794, -0.0045, 0.0), (0.006364, -0.006364, 0.0), (0.0045, -0.007794, 0.0), (0.002329, -0.008693, 0.0), (0.0, -0.009, 0.0), (-0.002329, -0.008693, 0.0), (-0.0045, -0.007794, 0.0), (-0.006364, -0.006364, 0.0), (-0.007794, -0.0045, 0.0), (-0.008693, -0.002329, 0.0), (0.0045, 0.0, 0.013), (0.00428, 0.001391, 0.013), (0.003641, 0.002645, 0.013), (0.002645, 0.003641, 0.013), (0.001391, 0.00428, 0.013), (0.0, 0.0045, 0.013), (-0.001391, 0.00428, 0.013), (-0.002645, 0.003641, 0.013), (-0.003641, 0.002645, 0.013), (-0.00428, 0.001391, 0.013), (-0.0045, 0.0, 0.013), (-0.00428, -0.001391, 0.013), (-0.003641, -0.002645, 0.013), (-0.002645, -0.003641, 0.013), (-0.001391, -0.00428, 0.013), (0.0, -0.0045, 0.013), (0.001391, -0.00428, 0.013), (0.002645, -0.003641, 0.013), (0.003641, -0.002645, 0.013), (0.00428, -0.001391, 0.013), (0.001176, 0.001618, 0.013), (0.001618, 0.001176, 0.013), (0.000618, 0.001902, 0.013), (0.001902, 0.000618, 0.013), (-0.001618, -0.001176, 0.013), (-0.001902, -0.000618, 0.013), (-0.001176, -0.001618, 0.013), (-0.000618, -0.001902, 0.013), (0.0, -0.002, 0.013), (0.000618, -0.001902, 0.013), (0.001176, -0.001618, 0.013), (0.002, 0.0, 0.013), (0.0, 0.002, 0.013), (-0.000618, 0.001902, 0.013), (-0.001176, 0.001618, 0.013), (-0.001618, 0.001176, 0.013), (-0.001902, 0.000618, 0.013), (-0.002, 0.0, 0.013), (0.001618, -0.001176, 0.013), (0.001902, -0.000618, 0.013), (-0.001902, -0.000618, 0.008), (-0.002, 0.0, 0.008), (-0.001618, -0.001176, 0.008), (-0.001176, -0.001618, 0.008), (-0.000618, -0.001902, 0.008), (0.0, -0.002, 0.008), (0.000618, -0.001902, 0.008), (0.001176, -0.001618, 0.008), (0.001618, -0.001176, 0.008), (0.001902, -0.000618, 0.008), (0.002, 0.0, 0.008), (0.001902, 0.000618, 0.008), (0.001618, 0.001176, 0.008), (0.001176, 0.001618, 0.008), (0.000618, 0.001902, 0.008), (0.0, 0.002, 0.008), (-0.000618, 0.001902, 0.008), (-0.001176, 0.001618, 0.008), (-0.001618, 0.001176, 0.008), (-0.001902, 0.000618, 0.008), (0.002615, 0.0008498, 0.008), (0.00275, 0.0, 0.008), (0.002615, -0.0008498, 0.008), (0.002225, -0.001616, 0.008), (0.001616, -0.002225, 0.008), (0.0008498, -0.002615, 0.008), (0.0, -0.00275, 0.008), (-0.0008498, -0.002615, 0.008), (-0.001616, -0.002225, 0.008), (-0.00275, 0.0, 0.008), (-0.002615, 0.0008498, 0.008), (-0.002225, 0.001616, 0.008), (-0.001616, 0.002225, 0.008), (-0.0008498, 0.002615, 0.008), (0.0, 0.00275, 0.008), (0.0008498, 0.002615, 0.008), (0.001616, 0.002225, 0.008), (0.002225, 0.001616, 0.008), (-0.002225, -0.001616, 0.008), (-0.002615, -0.0008498, 0.008), (-0.001616, 0.002225, 0.0), (-0.002225, 0.001616, 0.0), (-0.002562, 0.001, 0.0), (-0.0055, 0.001, 0.0), (-0.0008498, 0.002615, 0.0), (0.002225, 0.001616, 0.0), (0.001616, -0.002225, 0.0), (0.0, 0.00275, 0.0), (0.001616, 0.002225, 0.0), (0.0055, 0.001, 0.0), (0.0055, -0.001, 0.0), (0.002225, -0.001616, 0.0), (0.002562, -0.001, 0.0), (-0.002225, -0.001616, 0.0), (0.0008498, 0.002615, 0.0), (0.002562, 0.001, 0.0), (0.0008498, -0.002615, 0.0), (-0.0008498, -0.002615, 0.0), (0.0, -0.00275, 0.0), (-0.001616, -0.002225, 0.0), (-0.0055, -0.001, 0.0), (-0.002562, -0.001, 0.0), (0.0055, 0.001, 0.005), (0.002562, 0.001, 0.005), (0.0055, -0.001, 0.005), (0.00275, 0.0, 0.005), (0.002615, 0.0008498, 0.005), (0.002562, -0.001, 0.005), (0.002615, -0.0008498, 0.005), (-0.002562, -0.001, 0.005), (-0.002615, -0.0008498, 0.005), (-0.00275, 0.0, 0.005), (-0.002562, 0.001, 0.005), (-0.002615, 0.0008498, 0.005), (-0.0055, 0.001, 0.005), (-0.0055, -0.001, 0.005)], [], [(0, 1, 2), (1, 3, 2), (1, 4, 5), (4, 6, 5), (4, 7, 8), (7, 9, 8), (7, 10, 11), (10, 12, 11), (10, 13, 14), (13, 15, 14), (13, 16, 17), (16, 18, 17), (16, 19, 20), (19, 21, 20), (19, 22, 23), (22, 24, 23), (22, 25, 26), (25, 27, 26), (25, 28, 29), (28, 30, 29), (28, 31, 32), (31, 33, 32), (31, 34, 35), (34, 36, 35), (37, 38, 39), (39, 34, 37), (40, 41, 42), (42, 37, 40), (40, 43, 44), (43, 45, 44), (43, 46, 47), (46, 48, 47), (46, 49, 50), (49, 51, 50), (52, 53, 54), (54, 49, 52), (52, 55, 56), (55, 57, 56), (55, 58, 59), (58, 60, 59), (61, 62, 63), (60, 58, 64), (64, 63, 60), (65, 66, 67), (67, 61, 65), (68, 69, 70), (70, 65, 68), (71, 72, 73), (73, 68, 71), (74, 75, 76), (76, 71, 74), (77, 78, 79), (79, 74, 77), (80, 81, 82), (82, 77, 80), (83, 84, 85), (85, 80, 83), (86, 87, 88), (88, 83, 86), (86, 89, 90), (89, 91, 90), (92, 93, 94), (94, 89, 92), (92, 95, 96), (95, 97, 96), (95, 98, 99), (98, 100, 99), (98, 101, 102), (101, 103, 102), (101, 104, 105), (104, 106, 105), (104, 107, 108), (107, 109, 108), (107, 110, 111), (110, 112, 111), (110, 113, 114), (113, 115, 114), (113, 116, 117), (116, 118, 117), (116, 119, 120), (119, 121, 120), (119, 0, 122), (0, 123, 122), (122, 121, 119), (120, 118, 116), (117, 115, 113), (114, 112, 110), (111, 109, 107), (108, 106, 104), (105, 103, 101), (102, 100, 98), (99, 97, 95), (96, 93, 92), (94, 91, 89), (90, 87, 86), (88, 84, 83), (85, 81, 80), (82, 78, 77), (79, 75, 74), (76, 72, 71), (73, 69, 68), (70, 66, 65), (67, 62, 61), (63, 64, 61), (59, 57, 55), (56, 53, 52), (54, 51, 49), (50, 48, 46), (47, 45, 43), (44, 41, 40), (42, 38, 37), (39, 36, 34), (35, 33, 31), (32, 30, 28), (29, 27, 25), (26, 24, 22), (23, 21, 19), (20, 18, 16), (17, 15, 13), (14, 12, 10), (11, 9, 7), (8, 6, 4), (5, 3, 1), (2, 123, 0), (28, 25, 124), (19, 16, 125), (16, 13, 126), (40, 127, 128), (37, 129, 127), (130, 31, 28), (25, 22, 131), (126, 125, 16), (13, 10, 132), (58, 133, 134), (55, 135, 133), (49, 136, 137), (46, 138, 136), (43, 128, 138), (127, 40, 37), (34, 139, 129), (31, 130, 139), (131, 124, 25), (22, 19, 140), (132, 126, 13), (10, 7, 141), (83, 80, 142), (80, 77, 143), (133, 58, 55), (52, 137, 135), (136, 49, 46), (128, 43, 40), (139, 34, 31), (140, 131, 22), (141, 132, 10), (7, 4, 144), (119, 145, 146), (116, 147, 145), (143, 142, 80), (77, 74, 148), (135, 55, 52), (138, 46, 43), (124, 130, 28), (144, 141, 7), (145, 119, 116), (113, 149, 147), (104, 150, 151), (101, 152, 150), (98, 153, 152), (95, 154, 153), (92, 155, 154), (148, 143, 77), (74, 71, 156), (65, 61, 157), (61, 64, 134), (137, 52, 49), (125, 140, 19), (4, 1, 158), (1, 0, 146), (147, 116, 113), (110, 159, 149), (107, 151, 159), (150, 104, 101), (153, 98, 95), (154, 95, 92), (89, 86, 160), (86, 83, 161), (156, 148, 74), (71, 68, 162), (68, 65, 163), (134, 157, 61), (129, 37, 34), (146, 158, 1), (149, 113, 110), (151, 107, 104), (92, 89, 155), (161, 160, 86), (162, 156, 71), (157, 163, 65), (158, 144, 4), (159, 110, 107), (160, 155, 89), (163, 162, 68), (146, 0, 119), (142, 161, 83), (152, 101, 98), (134, 64, 58), (146, 164, 165), (158, 165, 166), (144, 166, 167), (141, 167, 168), (132, 168, 169), (126, 169, 170), (125, 170, 171), (140, 171, 172), (131, 172, 173), (124, 173, 174), (130, 174, 175), (139, 175, 176), (129, 176, 177), (127, 177, 178), (128, 178, 179), (138, 179, 180), (136, 180, 181), (137, 181, 182), (135, 182, 183), (184, 157, 134), (133, 183, 185), (185, 134, 133), (157, 184, 186), (163, 186, 187), (162, 187, 188), (156, 188, 189), (148, 189, 190), (143, 190, 191), (142, 191, 192), (161, 192, 193), (160, 193, 194), (155, 194, 195), (154, 195, 196), (153, 196, 197), (152, 197, 198), (150, 198, 199), (151, 199, 200), (159, 200, 201), (149, 201, 202), (147, 202, 203), (145, 203, 164), (164, 146, 145), (203, 145, 147), (202, 147, 149), (201, 149, 159), (200, 159, 151), (199, 151, 150), (198, 150, 152), (197, 152, 153), (196, 153, 154), (195, 154, 155), (194, 155, 160), (193, 160, 161), (192, 161, 142), (191, 142, 143), (190, 143, 148), (189, 148, 156), (188, 156, 162), (187, 162, 163), (186, 163, 157), (134, 185, 184), (183, 133, 135), (182, 135, 137), (181, 137, 136), (180, 136, 138), (179, 138, 128), (178, 128, 127), (177, 127, 129), (176, 129, 139), (175, 139, 130), (174, 130, 124), (173, 124, 131), (172, 131, 140), (171, 140, 125), (170, 125, 126), (169, 126, 132), (168, 132, 141), (167, 141, 144), (166, 144, 158), (165, 158, 146), (204, 205, 185), (206, 184, 185), (207, 167, 166), (208, 168, 167), (185, 205, 206), (209, 186, 184), (167, 207, 208), (210, 169, 168), (211, 204, 183), (184, 206, 209), (168, 208, 210), (212, 170, 169), (213, 172, 171), (214, 173, 172), (215, 174, 173), (216, 211, 182), (185, 183, 204), (169, 210, 212), (217, 171, 170), (172, 213, 214), (173, 214, 215), (183, 182, 211), (218, 187, 186), (219, 189, 188), (220, 190, 189), (221, 191, 190), (222, 192, 191), (170, 212, 217), (215, 223, 174), (223, 224, 175), (224, 225, 176), (225, 226, 177), (226, 227, 178), (186, 209, 218), (228, 188, 187), (189, 219, 220), (191, 221, 222), (229, 165, 164), (230, 166, 165), (171, 217, 213), (176, 175, 224), (178, 177, 226), (227, 231, 179), (231, 232, 180), (232, 216, 181), (187, 218, 228), (190, 220, 221), (233, 193, 192), (234, 194, 193), (235, 236, 195), (236, 237, 196), (237, 238, 197), (239, 240, 203), (240, 241, 164), (165, 229, 230), (175, 174, 223), (179, 178, 227), (181, 180, 232), (188, 228, 219), (193, 233, 234), (194, 234, 235), (197, 196, 237), (238, 242, 198), (242, 243, 199), (244, 239, 202), (164, 203, 240), (166, 230, 207), (180, 179, 231), (192, 222, 233), (196, 195, 236), (199, 198, 242), (243, 245, 200), (245, 244, 201), (203, 202, 239), (177, 176, 225), (195, 194, 235), (200, 199, 243), (202, 201, 244), (182, 181, 216), (201, 200, 245), (198, 197, 238), (164, 241, 229), (241, 246, 247), (229, 247, 248), (230, 248, 249), (207, 249, 250), (208, 250, 251), (210, 251, 252), (212, 252, 253), (217, 253, 254), (213, 254, 255), (214, 255, 256), (215, 256, 257), (223, 257, 258), (224, 258, 259), (225, 259, 260), (226, 260, 261), (227, 261, 262), (231, 262, 263), (232, 263, 264), (216, 264, 265), (211, 265, 266), (267, 206, 205), (204, 266, 268), (268, 205, 204), (206, 267, 269), (209, 269, 270), (218, 270, 271), (228, 271, 272), (219, 272, 273), (220, 273, 274), (221, 274, 275), (222, 275, 276), (233, 276, 277), (234, 277, 278), (235, 278, 279), (236, 279, 280), (237, 280, 281), (238, 281, 282), (242, 282, 283), (243, 283, 284), (245, 284, 285), (244, 285, 286), (239, 286, 287), (240, 287, 246), (246, 241, 240), (287, 240, 239), (286, 239, 244), (285, 244, 245), (284, 245, 243), (283, 243, 242), (282, 242, 238), (281, 238, 237), (280, 237, 236), (279, 236, 235), (278, 235, 234), (277, 234, 233), (276, 233, 222), (275, 222, 221), (274, 221, 220), (273, 220, 219), (272, 219, 228), (271, 228, 218), (270, 218, 209), (269, 209, 206), (205, 268, 267), (266, 204, 211), (265, 211, 216), (264, 216, 232), (263, 232, 231), (262, 231, 227), (261, 227, 226), (260, 226, 225), (259, 225, 224), (258, 224, 223), (257, 223, 215), (256, 215, 214), (255, 214, 213), (254, 213, 217), (253, 217, 212), (252, 212, 210), (251, 210, 208), (250, 208, 207), (249, 207, 230), (248, 230, 229), (247, 229, 241), (59, 60, 288), (60, 63, 289), (289, 288, 60), (56, 57, 290), (291, 290, 57), (57, 59, 291), (54, 53, 292), (293, 292, 53), (53, 56, 293), (50, 51, 294), (295, 294, 51), (51, 54, 295), (47, 48, 296), (297, 296, 48), (48, 50, 297), (298, 299, 45), (299, 44, 45), (45, 47, 298), (300, 301, 41), (301, 42, 41), (41, 44, 300), (302, 303, 38), (303, 39, 38), (38, 42, 302), (304, 305, 36), (305, 35, 36), (36, 39, 304), (306, 307, 33), (307, 32, 33), (307, 308, 30), (308, 29, 30), (309, 26, 27), (27, 310, 309), (29, 308, 310), (311, 23, 24), (24, 312, 311), (26, 309, 312), (313, 20, 21), (21, 314, 313), (23, 311, 314), (315, 17, 18), (18, 316, 315), (20, 313, 316), (317, 14, 15), (17, 315, 318), (318, 15, 17), (319, 11, 12), (14, 317, 320), (320, 12, 14), (321, 8, 9), (11, 319, 322), (322, 9, 11), (323, 5, 6), (8, 321, 324), (324, 6, 8), (3, 325, 326), (5, 323, 325), (325, 3, 5), (123, 327, 328), (123, 2, 326), (326, 327, 123), (120, 121, 329), (121, 122, 328), (328, 329, 121), (117, 118, 330), (331, 330, 118), (118, 120, 331), (114, 115, 332), (333, 332, 115), (115, 117, 333), (111, 112, 334), (335, 334, 112), (112, 114, 335), (108, 109, 336), (337, 336, 109), (109, 111, 337), (338, 339, 106), (339, 105, 106), (106, 108, 338), (340, 341, 103), (341, 102, 103), (103, 105, 340), (342, 343, 100), (343, 99, 100), (100, 102, 342), (344, 345, 97), (345, 96, 97), (97, 99, 344), (346, 347, 93), (347, 94, 93), (347, 348, 91), (348, 90, 91), (349, 88, 87), (87, 350, 349), (90, 348, 350), (351, 85, 84), (84, 352, 351), (88, 349, 352), (353, 82, 81), (81, 354, 353), (85, 351, 354), (355, 79, 78), (78, 356, 355), (82, 353, 356), (357, 76, 75), (79, 355, 358), (358, 75, 79), (359, 73, 72), (76, 357, 360), (360, 72, 76), (361, 70, 69), (73, 359, 362), (362, 69, 73), (363, 67, 66), (70, 361, 364), (364, 66, 70), (62, 365, 289), (67, 363, 365), (365, 62, 67), (289, 63, 62), (66, 364, 363), (69, 362, 361), (72, 360, 359), (75, 358, 357), (78, 82, 356), (81, 85, 354), (84, 88, 352), (87, 90, 350), (91, 94, 347), (93, 96, 346), (345, 346, 96), (343, 344, 99), (341, 342, 102), (339, 340, 105), (336, 338, 108), (334, 337, 111), (332, 335, 114), (330, 333, 117), (329, 331, 120), (328, 122, 123), (326, 2, 3), (6, 324, 323), (9, 322, 321), (12, 320, 319), (15, 318, 317), (18, 20, 316), (21, 23, 314), (24, 26, 312), (27, 29, 310), (30, 32, 307), (33, 35, 306), (305, 306, 35), (303, 304, 39), (301, 302, 42), (299, 300, 44), (296, 298, 47), (294, 297, 50), (292, 295, 54), (290, 293, 56), (288, 291, 59), (366, 367, 326), (325, 368, 366), (367, 327, 326), (369, 368, 323), (324, 370, 369), (368, 325, 323), (371, 370, 321), (322, 372, 371), (370, 324, 321), (373, 372, 319), (320, 374, 373), (372, 322, 319), (375, 374, 317), (318, 376, 375), (374, 320, 317), (315, 316, 377), (316, 378, 377), (376, 318, 315), (313, 314, 379), (314, 380, 379), (378, 316, 313), (311, 312, 381), (312, 382, 381), (380, 314, 311), (309, 310, 383), (310, 384, 383), (382, 312, 309), (308, 307, 385), (307, 386, 385), (384, 310, 308), (306, 387, 388), (388, 307, 306), (388, 386, 307), (304, 389, 390), (390, 305, 304), (390, 387, 305), (302, 391, 392), (392, 303, 302), (392, 389, 303), (300, 393, 394), (394, 301, 300), (394, 391, 301), (298, 395, 396), (396, 299, 298), (396, 393, 299), (397, 296, 297), (297, 398, 397), (397, 395, 296), (399, 294, 295), (295, 400, 399), (399, 398, 294), (401, 292, 293), (293, 402, 401), (401, 400, 292), (403, 290, 291), (291, 404, 403), (403, 402, 290), (289, 365, 405), (365, 406, 405), (289, 407, 404), (404, 288, 289), (408, 406, 363), (364, 409, 408), (406, 365, 363), (410, 409, 361), (362, 411, 410), (409, 364, 361), (412, 411, 359), (360, 413, 412), (411, 362, 359), (414, 413, 357), (358, 415, 414), (413, 360, 357), (355, 356, 416), (356, 417, 416), (415, 358, 355), (353, 354, 418), (354, 419, 418), (417, 356, 353), (351, 352, 420), (352, 421, 420), (419, 354, 351), (349, 350, 422), (350, 423, 422), (421, 352, 349), (348, 347, 424), (347, 425, 424), (423, 350, 348), (346, 426, 427), (427, 347, 346), (427, 425, 347), (344, 428, 429), (429, 345, 344), (429, 426, 345), (342, 430, 431), (431, 343, 342), (431, 428, 343), (340, 432, 433), (433, 341, 340), (433, 430, 341), (338, 434, 435), (435, 339, 338), (435, 432, 339), (436, 336, 337), (337, 437, 436), (436, 434, 336), (438, 334, 335), (335, 439, 438), (438, 437, 334), (440, 332, 333), (333, 441, 440), (440, 439, 332), (442, 330, 331), (331, 443, 442), (442, 441, 330), (444, 329, 328), (328, 367, 444), (444, 443, 329), (328, 327, 367), (331, 329, 443), (333, 330, 441), (335, 332, 439), (337, 334, 437), (338, 336, 434), (340, 339, 432), (342, 341, 430), (344, 343, 428), (346, 345, 426), (424, 423, 348), (422, 421, 349), (420, 419, 351), (418, 417, 353), (416, 415, 355), (357, 358, 414), (359, 360, 412), (361, 362, 410), (363, 364, 408), (405, 407, 289), (291, 288, 404), (293, 290, 402), (295, 292, 400), (297, 294, 398), (298, 296, 395), (300, 299, 393), (302, 301, 391), (304, 303, 389), (306, 305, 387), (385, 384, 308), (383, 382, 309), (381, 380, 311), (379, 378, 313), (377, 376, 315), (317, 318, 375), (319, 320, 373), (321, 322, 371), (323, 324, 369), (326, 325, 366), (445, 367, 366), (446, 447, 368), (447, 366, 368), (448, 446, 370), (446, 369, 370), (449, 448, 372), (448, 371, 372), (450, 449, 374), (449, 373, 374), (451, 450, 376), (450, 375, 376), (452, 451, 378), (451, 377, 378), (453, 452, 380), (452, 379, 380), (454, 453, 382), (453, 381, 382), (455, 454, 384), (454, 383, 384), (455, 385, 386), (386, 456, 455), (456, 388, 387), (387, 457, 456), (457, 390, 389), (389, 458, 457), (458, 392, 391), (391, 459, 458), (459, 394, 393), (393, 460, 459), (460, 396, 395), (395, 461, 460), (461, 397, 398), (398, 462, 461), (462, 399, 400), (400, 463, 462), (463, 401, 402), (402, 464, 463), (464, 403, 404), (465, 407, 405), (465, 466, 404), (404, 407, 465), (467, 468, 406), (468, 405, 406), (469, 467, 409), (467, 408, 409), (470, 469, 411), (469, 410, 411), (471, 470, 413), (470, 412, 413), (472, 471, 415), (471, 414, 415), (473, 472, 417), (472, 416, 417), (474, 473, 419), (473, 418, 419), (475, 474, 421), (474, 420, 421), (476, 475, 423), (475, 422, 423), (477, 476, 425), (476, 424, 425), (477, 427, 426), (426, 478, 477), (478, 429, 428), (428, 479, 478), (479, 431, 430), (430, 480, 479), (480, 433, 432), (432, 481, 480), (481, 435, 434), (434, 482, 481), (482, 436, 437), (437, 483, 482), (483, 438, 439), (439, 484, 483), (484, 440, 441), (441, 485, 484), (485, 442, 443), (443, 486, 485), (486, 444, 367), (367, 445, 486), (443, 444, 486), (441, 442, 485), (439, 440, 484), (437, 438, 483), (434, 436, 482), (432, 435, 481), (430, 433, 480), (428, 431, 479), (426, 429, 478), (425, 427, 477), (423, 424, 476), (421, 422, 475), (419, 420, 474), (417, 418, 473), (415, 416, 472), (413, 414, 471), (411, 412, 470), (409, 410, 469), (406, 408, 467), (405, 468, 465), (404, 466, 464), (402, 403, 464), (400, 401, 463), (398, 399, 462), (395, 397, 461), (393, 396, 460), (391, 394, 459), (389, 392, 458), (387, 390, 457), (386, 388, 456), (384, 385, 455), (382, 383, 454), (380, 381, 453), (378, 379, 452), (376, 377, 451), (374, 375, 450), (372, 373, 449), (370, 371, 448), (368, 369, 446), (366, 447, 445), (487, 445, 447), (488, 447, 446), (489, 446, 448), (490, 448, 449), (491, 449, 450), (492, 450, 451), (493, 451, 452), (494, 452, 453), (495, 453, 454), (496, 454, 455), (497, 455, 456), (498, 456, 457), (499, 457, 458), (500, 458, 459), (501, 459, 460), (502, 460, 461), (503, 461, 462), (504, 462, 463), (505, 463, 464), (506, 464, 466), (468, 507, 508), (509, 466, 465), (465, 508, 509), (507, 468, 467), (510, 467, 469), (511, 469, 470), (512, 470, 471), (513, 471, 472), (514, 472, 473), (515, 473, 474), (516, 474, 475), (517, 475, 476), (518, 476, 477), (519, 477, 478), (520, 478, 479), (521, 479, 480), (522, 480, 481), (523, 481, 482), (524, 482, 483), (525, 483, 484), (526, 484, 485), (527, 485, 486), (528, 486, 445), (445, 487, 528), (486, 528, 527), (485, 527, 526), (484, 526, 525), (483, 525, 524), (482, 524, 523), (481, 523, 522), (480, 522, 521), (479, 521, 520), (478, 520, 519), (477, 519, 518), (476, 518, 517), (475, 517, 516), (474, 516, 515), (473, 515, 514), (472, 514, 513), (471, 513, 512), (470, 512, 511), (469, 511, 510), (467, 510, 507), (508, 465, 468), (466, 509, 506), (464, 506, 505), (463, 505, 504), (462, 504, 503), (461, 503, 502), (460, 502, 501), (459, 501, 500), (458, 500, 499), (457, 499, 498), (456, 498, 497), (455, 497, 496), (454, 496, 495), (453, 495, 494), (452, 494, 493), (451, 493, 492), (450, 492, 491), (449, 491, 490), (448, 490, 489), (446, 489, 488), (447, 488, 487), (509, 508, 529), (507, 530, 529), (490, 531, 532), (491, 533, 531), (529, 508, 507), (510, 534, 530), (531, 490, 491), (492, 535, 533), (506, 509, 536), (530, 507, 510), (533, 491, 492), (493, 537, 535), (495, 538, 539), (496, 540, 538), (497, 541, 540), (505, 506, 542), (529, 536, 509), (535, 492, 493), (494, 539, 537), (538, 495, 496), (540, 496, 497), (536, 542, 506), (511, 543, 534), (513, 544, 545), (514, 546, 544), (515, 547, 546), (516, 548, 547), (537, 493, 494), (497, 498, 541), (498, 499, 549), (499, 500, 550), (500, 501, 551), (501, 502, 552), (534, 510, 511), (512, 545, 543), (544, 513, 514), (547, 515, 516), (488, 553, 554), (489, 532, 553), (539, 494, 495), (550, 549, 499), (552, 551, 501), (502, 503, 555), (503, 504, 556), (504, 505, 557), (543, 511, 512), (546, 514, 515), (517, 558, 548), (518, 559, 558), (519, 520, 560), (520, 521, 561), (521, 522, 562), (527, 528, 563), (528, 487, 554), (553, 488, 489), (549, 541, 498), (555, 552, 502), (557, 556, 504), (545, 512, 513), (558, 517, 518), (559, 518, 519), (562, 561, 521), (522, 523, 564), (523, 524, 565), (526, 527, 566), (554, 563, 528), (532, 489, 490), (556, 555, 503), (548, 516, 517), (561, 560, 520), (565, 564, 523), (524, 525, 567), (525, 526, 568), (563, 566, 527), (551, 550, 500), (560, 559, 519), (567, 565, 524), (566, 568, 526), (542, 557, 505), (568, 567, 525), (564, 562, 522), (554, 487, 488), (569, 554, 553), (570, 553, 532), (571, 532, 531), (572, 531, 533), (573, 533, 535), (574, 535, 537), (575, 537, 539), (576, 539, 538), (577, 538, 540), (578, 540, 541), (579, 541, 549), (580, 549, 550), (581, 550, 551), (582, 551, 552), (583, 552, 555), (584, 555, 556), (585, 556, 557), (586, 557, 542), (587, 542, 536), (530, 588, 589), (590, 536, 529), (529, 589, 590), (588, 530, 534), (591, 534, 543), (592, 543, 545), (593, 545, 544), (594, 544, 546), (595, 546, 547), (596, 547, 548), (597, 548, 558), (598, 558, 559), (599, 559, 560), (600, 560, 561), (601, 561, 562), (602, 562, 564), (603, 564, 565), (604, 565, 567), (605, 567, 568), (606, 568, 566), (607, 566, 563), (608, 563, 554), (554, 569, 608), (563, 608, 607), (566, 607, 606), (568, 606, 605), (567, 605, 604), (565, 604, 603), (564, 603, 602), (562, 602, 601), (561, 601, 600), (560, 600, 599), (559, 599, 598), (558, 598, 597), (548, 597, 596), (547, 596, 595), (546, 595, 594), (544, 594, 593), (545, 593, 592), (543, 592, 591), (534, 591, 588), (589, 529, 530), (536, 590, 587), (542, 587, 586), (557, 586, 585), (556, 585, 584), (555, 584, 583), (552, 583, 582), (551, 582, 581), (550, 581, 580), (549, 580, 579), (541, 579, 578), (540, 578, 577), (538, 577, 576), (539, 576, 575), (537, 575, 574), (535, 574, 573), (533, 573, 572), (531, 572, 571), (532, 571, 570), (553, 570, 569), (609, 610, 578), (611, 612, 575), (612, 613, 574), (614, 582, 583), (615, 581, 582), (579, 616, 609), (610, 617, 577), (574, 575, 612), (613, 618, 573), (619, 590, 589), (620, 587, 590), (621, 585, 586), (622, 584, 585), (623, 583, 584), (582, 614, 615), (624, 580, 581), (616, 579, 580), (577, 578, 610), (617, 611, 576), (573, 574, 613), (618, 625, 572), (626, 627, 596), (627, 628, 595), (590, 619, 620), (629, 586, 587), (585, 621, 622), (583, 623, 614), (580, 624, 616), (576, 577, 617), (572, 573, 618), (625, 630, 571), (631, 608, 569), (632, 607, 608), (595, 596, 627), (628, 633, 594), (587, 620, 629), (584, 622, 623), (578, 579, 609), (571, 572, 625), (608, 631, 632), (634, 606, 607), (635, 603, 604), (636, 602, 603), (637, 601, 602), (638, 600, 601), (639, 599, 600), (594, 595, 628), (633, 640, 593), (641, 642, 588), (642, 643, 589), (586, 629, 621), (575, 576, 611), (630, 644, 570), (644, 645, 569), (607, 632, 634), (646, 605, 606), (647, 604, 605), (603, 635, 636), (601, 637, 638), (600, 638, 639), (648, 649, 598), (649, 626, 597), (593, 594, 633), (640, 650, 592), (650, 641, 591), (589, 588, 642), (581, 615, 624), (569, 570, 644), (606, 634, 646), (604, 647, 635), (639, 648, 599), (597, 598, 649), (592, 593, 640), (588, 591, 641), (570, 571, 630), (605, 646, 647), (598, 599, 648), (591, 592, 650), (569, 645, 631), (596, 597, 626), (602, 636, 637), (589, 643, 619), (651, 645, 644), (652, 644, 630), (653, 630, 625), (654, 625, 618), (655, 618, 613), (656, 613, 612), (657, 612, 611), (658, 611, 617), (659, 617, 610), (660, 610, 609), (661, 609, 616), (662, 616, 624), (663, 624, 615), (664, 615, 614), (665, 614, 623), (666, 623, 622), (667, 622, 621), (668, 621, 629), (669, 629, 620), (670, 620, 619), (642, 671, 672), (673, 619, 643), (643, 672, 673), (671, 642, 641), (674, 641, 650), (675, 650, 640), (676, 640, 633), (677, 633, 628), (678, 628, 627), (679, 627, 626), (680, 626, 649), (681, 649, 648), (682, 648, 639), (683, 639, 638), (684, 638, 637), (685, 637, 636), (686, 636, 635), (687, 635, 647), (688, 647, 646), (689, 646, 634), (690, 634, 632), (691, 632, 631), (692, 631, 645), (645, 651, 692), (631, 692, 691), (632, 691, 690), (634, 690, 689), (646, 689, 688), (647, 688, 687), (635, 687, 686), (636, 686, 685), (637, 685, 684), (638, 684, 683), (639, 683, 682), (648, 682, 681), (649, 681, 680), (626, 680, 679), (627, 679, 678), (628, 678, 677), (633, 677, 676), (640, 676, 675), (650, 675, 674), (641, 674, 671), (672, 643, 642), (619, 673, 670), (620, 670, 669), (629, 669, 668), (621, 668, 667), (622, 667, 666), (623, 666, 665), (614, 665, 664), (615, 664, 663), (624, 663, 662), (616, 662, 661), (609, 661, 660), (610, 660, 659), (617, 659, 658), (611, 658, 657), (612, 657, 656), (613, 656, 655), (618, 655, 654), (625, 654, 653), (630, 653, 652), (644, 652, 651), (250, 693, 694), (249, 695, 693), (271, 270, 696), (256, 697, 698), (255, 699, 697), (693, 250, 249), (249, 248, 700), (278, 277, 701), (277, 276, 702), (272, 271, 703), (270, 704, 696), (266, 265, 705), (263, 706, 707), (262, 708, 706), (257, 698, 709), (697, 256, 255), (700, 695, 249), (248, 247, 710), (285, 711, 712), (285, 284, 713), (279, 278, 714), (702, 701, 277), (274, 273, 715), (273, 272, 716), (696, 703, 271), (269, 717, 704), (718, 268, 266), (265, 264, 719), (706, 263, 262), (259, 720, 721), (258, 709, 720), (698, 257, 256), (254, 722, 699), (253, 723, 722), (252, 724, 723), (251, 694, 724), (710, 700, 248), (713, 711, 285), (284, 283, 725), (701, 714, 278), (276, 275, 726), (716, 715, 273), (704, 270, 269), (719, 705, 265), (707, 264, 263), (720, 259, 258), (699, 255, 254), (723, 253, 252), (694, 251, 250), (287, 727, 728), (286, 712, 727), (725, 713, 284), (283, 282, 729), (282, 281, 730), (281, 280, 731), (280, 279, 732), (726, 702, 276), (275, 274, 733), (703, 716, 272), (707, 719, 264), (261, 734, 708), (709, 258, 257), (724, 252, 251), (247, 246, 728), (727, 287, 286), (729, 725, 283), (731, 730, 281), (714, 732, 279), (715, 733, 274), (708, 262, 261), (260, 721, 734), (722, 254, 253), (728, 246, 287), (730, 729, 282), (733, 726, 275), (267, 718, 717), (734, 261, 260), (728, 710, 247), (732, 731, 280), (717, 269, 267), (721, 260, 259), (267, 268, 718), (712, 286, 285), (705, 718, 266), (719, 707, 735), (705, 719, 736), (718, 705, 737), (717, 718, 738), (704, 717, 739), (696, 704, 740), (740, 741, 696), (739, 740, 704), (738, 739, 717), (737, 738, 718), (736, 737, 705), (735, 736, 719), (716, 703, 742), (715, 716, 743), (733, 715, 744), (726, 733, 745), (702, 726, 746), (701, 702, 747), (747, 748, 701), (746, 747, 702), (745, 746, 726), (744, 745, 733), (743, 744, 715), (742, 743, 716), (732, 714, 749), (731, 732, 750), (730, 731, 751), (729, 730, 752), (725, 729, 753), (713, 725, 754), (754, 755, 713), (753, 754, 725), (752, 753, 729), (751, 752, 730), (750, 751, 731), (749, 750, 732), (712, 711, 756), (727, 712, 757), (728, 727, 758), (710, 728, 759), (700, 710, 760), (695, 700, 761), (761, 762, 695), (760, 761, 700), (759, 760, 710), (758, 759, 728), (757, 758, 727), (756, 757, 712), (694, 693, 763), (724, 694, 764), (723, 724, 765), (722, 723, 766), (699, 722, 767), (697, 699, 768), (768, 769, 697), (767, 768, 699), (766, 767, 722), (765, 766, 723), (764, 765, 724), (763, 764, 694), (709, 698, 770), (720, 709, 771), (721, 720, 772), (734, 721, 773), (708, 734, 774), (706, 708, 775), (775, 776, 706), (774, 775, 708), (773, 774, 734), (772, 773, 721), (771, 772, 720), (770, 771, 709), (770, 698, 777), (777, 778, 770), (769, 779, 780), (780, 697, 769), (781, 782, 783), (781, 784, 782), (781, 785, 786), (781, 780, 787), (787, 788, 781), (788, 785, 781), (786, 784, 781), (789, 790, 791), (789, 792, 790), (789, 793, 794), (794, 792, 789), (789, 795, 793), (789, 796, 795), (789, 797, 796), (780, 781, 789), (698, 697, 780), (780, 777, 698), (789, 777, 780), (791, 777, 789), (783, 798, 781), (799, 778, 800), (800, 801, 799), (801, 802, 799), (802, 803, 799), (804, 805, 806), (804, 807, 805), (804, 808, 807), (804, 809, 808), (778, 799, 804), (769, 770, 778), (778, 779, 769), (804, 779, 778), (806, 779, 804), (803, 810, 799), (779, 806, 787), (806, 805, 788), (805, 807, 785), (807, 808, 784), (784, 786, 807), (808, 809, 798), (798, 783, 808), (783, 782, 808), (782, 784, 808), (786, 785, 807), (785, 788, 805), (788, 787, 806), (787, 780, 779), (811, 812, 813), (814, 813, 815), (816, 815, 798), (798, 809, 816), (815, 816, 814), (813, 814, 811), (817, 818, 819), (817, 820, 818), (817, 821, 822), (817, 823, 824), (824, 825, 817), (825, 821, 817), (822, 820, 817), (826, 827, 828), (826, 829, 827), (826, 830, 831), (831, 829, 826), (826, 832, 830), (826, 833, 832), (826, 812, 833), (823, 817, 826), (693, 695, 823), (823, 834, 693), (826, 834, 823), (828, 834, 826), (819, 835, 817), (763, 693, 834), (834, 836, 763), (837, 836, 838), (838, 839, 837), (839, 840, 837), (840, 841, 837), (842, 843, 844), (842, 845, 843), (842, 846, 845), (842, 847, 846), (848, 836, 837), (763, 836, 848), (848, 762, 763), (837, 842, 848), (844, 848, 842), (841, 811, 837), (762, 848, 823), (823, 695, 762), (841, 833, 812), (841, 830, 832), (832, 833, 841), (840, 831, 830), (840, 829, 831), (839, 827, 829), (838, 828, 827), (836, 834, 828), (828, 838, 836), (827, 839, 838), (829, 840, 839), (830, 841, 840), (812, 811, 841), (848, 844, 824), (844, 843, 825), (843, 845, 821), (845, 846, 820), (820, 822, 845), (846, 847, 835), (835, 819, 846), (819, 818, 846), (818, 820, 846), (822, 821, 845), (821, 825, 843), (825, 824, 844), (824, 823, 848), (849, 850, 851), (852, 851, 853), (854, 853, 835), (835, 847, 854), (853, 854, 852), (851, 852, 849), (855, 856, 857), (855, 858, 856), (855, 859, 860), (855, 861, 862), (862, 863, 855), (863, 859, 855), (860, 858, 855), (864, 865, 866), (864, 867, 865), (864, 868, 869), (869, 867, 864), (864, 870, 868), (864, 871, 870), (864, 850, 871), (861, 855, 864), (711, 713, 861), (861, 872, 711), (864, 872, 861), (866, 872, 864), (857, 873, 855), (756, 711, 872), (872, 874, 756), (875, 874, 876), (876, 877, 875), (877, 878, 875), (878, 879, 875), (880, 881, 882), (880, 883, 881), (880, 884, 883), (880, 885, 884), (755, 756, 874), (886, 874, 875), (875, 880, 886), (874, 886, 755), (882, 886, 880), (879, 849, 875), (755, 886, 861), (861, 713, 755), (879, 871, 850), (879, 868, 870), (870, 871, 879), (878, 869, 868), (878, 867, 869), (877, 865, 867), (876, 866, 865), (874, 872, 866), (866, 876, 874), (865, 877, 876), (867, 878, 877), (868, 879, 878), (850, 849, 879), (886, 882, 862), (882, 881, 863), (881, 883, 859), (883, 884, 858), (858, 860, 883), (884, 885, 873), (873, 857, 884), (857, 856, 884), (856, 858, 884), (860, 859, 883), (859, 863, 881), (863, 862, 882), (862, 861, 886), (887, 888, 889), (890, 889, 891), (892, 891, 873), (873, 885, 892), (891, 892, 890), (889, 890, 887), (893, 894, 895), (893, 896, 894), (893, 897, 898), (893, 899, 900), (900, 901, 893), (901, 897, 893), (898, 896, 893), (902, 903, 904), (902, 905, 903), (902, 906, 907), (907, 905, 902), (902, 908, 906), (902, 909, 908), (902, 888, 909), (899, 893, 902), (714, 701, 899), (899, 910, 714), (902, 910, 899), (904, 910, 902), (895, 911, 893), (749, 714, 910), (910, 912, 749), (913, 912, 914), (914, 915, 913), (915, 916, 913), (916, 917, 913), (918, 919, 920), (918, 921, 919), (918, 922, 921), (918, 923, 922), (912, 913, 918), (748, 749, 912), (912, 924, 748), (918, 924, 912), (920, 924, 918), (917, 887, 913), (748, 924, 899), (899, 701, 748), (917, 909, 888), (917, 906, 908), (908, 909, 917), (916, 907, 906), (916, 905, 907), (915, 903, 905), (914, 904, 903), (912, 910, 904), (904, 914, 912), (903, 915, 914), (905, 916, 915), (906, 917, 916), (888, 887, 917), (924, 920, 900), (920, 919, 901), (919, 921, 897), (921, 922, 896), (896, 898, 921), (922, 923, 911), (911, 895, 922), (895, 894, 922), (894, 896, 922), (898, 897, 921), (897, 901, 919), (901, 900, 920), (900, 899, 924), (925, 926, 927), (928, 927, 929), (930, 929, 911), (911, 923, 930), (929, 930, 928), (927, 928, 925), (931, 932, 933), (931, 934, 932), (931, 935, 936), (931, 937, 938), (938, 939, 931), (939, 935, 931), (936, 934, 931), (940, 941, 942), (940, 943, 941), (940, 944, 945), (945, 943, 940), (940, 946, 944), (940, 947, 946), (940, 926, 947), (937, 931, 940), (703, 696, 937), (937, 948, 703), (940, 948, 937), (942, 948, 940), (933, 949, 931), (742, 703, 948), (948, 950, 742), (951, 950, 952), (952, 953, 951), (953, 954, 951), (954, 955, 951), (956, 957, 958), (956, 959, 957), (956, 960, 959), (956, 961, 960), (950, 951, 956), (741, 742, 950), (950, 962, 741), (956, 962, 950), (958, 962, 956), (955, 925, 951), (741, 962, 937), (937, 696, 741), (955, 947, 926), (955, 944, 946), (946, 947, 955), (954, 945, 944), (954, 943, 945), (953, 941, 943), (952, 942, 941), (950, 948, 942), (942, 952, 950), (941, 953, 952), (943, 954, 953), (944, 955, 954), (926, 925, 955), (654, 655, 763), (655, 656, 764), (654, 762, 761), (764, 763, 655), (653, 761, 760), (763, 762, 654), (660, 661, 769), (661, 662, 770), (676, 742, 741), (677, 743, 742), (761, 653, 654), (656, 657, 765), (657, 658, 766), (658, 659, 767), (770, 769, 661), (662, 663, 771), (742, 676, 677), (765, 764, 656), (767, 766, 658), (659, 660, 768), (771, 770, 662), (667, 668, 776), (668, 669, 735), (674, 675, 740), (741, 675, 676), (678, 744, 743), (679, 745, 744), (683, 749, 748), (684, 750, 749), (766, 765, 657), (769, 768, 660), (663, 664, 772), (664, 665, 773), (735, 776, 668), (673, 738, 737), (671, 674, 739), (741, 740, 675), (744, 678, 679), (682, 748, 747), (749, 683, 684), (690, 756, 755), (690, 691, 757), (768, 767, 659), (773, 772, 664), (669, 736, 735), (670, 737, 736), (737, 670, 673), (738, 672, 671), (743, 677, 678), (680, 746, 745), (681, 747, 746), (748, 682, 683), (689, 755, 754), (757, 756, 690), (652, 760, 759), (772, 771, 663), (736, 669, 670), (739, 738, 671), (745, 679, 680), (747, 681, 682), (686, 752, 751), (687, 753, 752), (688, 754, 753), (755, 689, 690), (760, 652, 653), (665, 666, 774), (666, 667, 775), (673, 672, 738), (746, 680, 681), (685, 751, 750), (752, 686, 687), (754, 688, 689), (774, 773, 665), (776, 775, 667), (750, 684, 685), (753, 687, 688), (775, 774, 666), (751, 685, 686), (691, 692, 758), (692, 651, 759), (740, 739, 674), (759, 758, 692), (758, 757, 691), (759, 651, 652), (735, 707, 963), (963, 964, 735), (965, 966, 967), (965, 968, 966), (965, 969, 970), (965, 971, 972), (972, 973, 965), (973, 969, 965), (970, 968, 965), (974, 975, 976), (974, 977, 975), (974, 978, 979), (979, 977, 974), (974, 980, 978), (974, 981, 980), (974, 982, 981), (971, 965, 974), (707, 706, 971), (971, 963, 707), (974, 963, 971), (976, 963, 974), (967, 983, 965), (984, 964, 985), (985, 986, 984), (986, 987, 984), (987, 988, 984), (989, 990, 991), (989, 992, 990), (989, 993, 992), (989, 994, 993), (735, 964, 995), (995, 964, 984), (984, 989, 995), (995, 776, 735), (991, 995, 989), (988, 996, 984), (776, 995, 971), (971, 706, 776), (995, 991, 972), (991, 990, 973), (990, 992, 969), (992, 993, 968), (968, 970, 992), (993, 994, 983), (983, 967, 993), (967, 966, 993), (966, 968, 993), (970, 969, 992), (969, 973, 990), (973, 972, 991), (972, 971, 995), (810, 797, 997), (998, 997, 999), (1000, 999, 983), (983, 994, 1000), (999, 1000, 998), (997, 998, 810), (803, 796, 797), (803, 793, 795), (795, 796, 803), (802, 794, 793), (802, 792, 794), (801, 790, 792), (800, 791, 790), (778, 777, 791), (791, 800, 778), (790, 801, 800), (792, 802, 801), (793, 803, 802), (797, 810, 803), (988, 981, 982), (988, 978, 980), (980, 981, 988), (987, 979, 978), (987, 977, 979), (986, 975, 977), (985, 976, 975), (964, 963, 976), (976, 985, 964), (975, 986, 985), (977, 987, 986), (978, 988, 987), (982, 996, 988), (996, 982, 1001), (1002, 1001, 1003), (1004, 1003, 949), (949, 961, 1004), (1003, 1004, 1002), (1001, 1002, 996), (962, 958, 938), (958, 957, 939), (957, 959, 935), (959, 960, 934), (934, 936, 959), (960, 961, 949), (949, 933, 960), (933, 932, 960), (932, 934, 960), (936, 935, 959), (935, 939, 957), (939, 938, 958), (938, 937, 962), (798, 1005, 1006), (815, 813, 1007), (812, 1008, 1007), (817, 1009, 1008), (853, 1010, 1009), (797, 789, 1006), (1006, 789, 781), (1005, 798, 815), (1007, 813, 812), (1008, 826, 817), (1009, 835, 853), (1006, 781, 798), (812, 826, 1008), (853, 851, 1010), (851, 850, 1011), (873, 891, 1012), (889, 1013, 1012), (1007, 1005, 815), (1011, 1010, 851), (864, 855, 1014), (1014, 855, 873), (1012, 891, 889), (888, 902, 1015), (817, 835, 1009), (1011, 850, 864), (889, 888, 1013), (1015, 1013, 888), (929, 927, 1016), (1014, 1011, 864), (902, 893, 1015), (911, 1017, 1015), (1017, 911, 929), (926, 1018, 1016), (931, 1019, 1018), (974, 965, 1020), (983, 999, 1021), (997, 1022, 1021), (1012, 1014, 873), (1016, 1017, 929), (1016, 927, 926), (1018, 940, 931), (1001, 982, 1023), (1023, 982, 974), (1020, 965, 983), (1021, 999, 997), (1015, 893, 911), (931, 949, 1019), (1003, 1024, 1019), (1020, 1023, 974), (997, 797, 1022), (926, 940, 1018), (1019, 949, 1003), (1021, 1020, 983), (1003, 1001, 1024), (1006, 1022, 797), (1023, 1024, 1001), (1000, 994, 1025), (998, 1026, 1027), (1026, 998, 1000), (1028, 1029, 984), (1025, 1026, 1000), (1025, 994, 989), (1029, 989, 984), (1002, 1030, 1028), (1004, 961, 1031), (989, 1029, 1025), (1028, 996, 1002), (1030, 1002, 1004), (1031, 961, 956), (1032, 1033, 837), (984, 996, 1028), (956, 1034, 1031), (1035, 1034, 951), (930, 923, 1036), (892, 885, 1037), (854, 847, 1038), (1038, 847, 842), (1033, 842, 837), (816, 809, 1039), (1031, 1030, 1004), (1034, 956, 951), (928, 1040, 1035), (1040, 928, 930), (1041, 1042, 913), (890, 1043, 1041), (1043, 890, 892), (1044, 852, 854), (837, 811, 1032), (1045, 814, 816), (1039, 809, 804), (1027, 1046, 799), (951, 925, 1035), (1036, 1040, 930), (1036, 923, 918), (1042, 918, 913), (1037, 1043, 892), (1037, 885, 880), (1047, 1048, 875), (842, 1033, 1038), (814, 1045, 1032), (804, 1046, 1039), (1046, 804, 799), (1035, 925, 928), (913, 887, 1041), (880, 1048, 1037), (1048, 880, 875), (1032, 811, 814), (799, 810, 1027), (918, 1042, 1036), (875, 849, 1047), (1039, 1045, 816), (1041, 887, 890), (1027, 810, 998), (852, 1044, 1047), (1047, 849, 852), (1038, 1044, 854), (1049, 1044, 1038), (1050, 1038, 1033), (1051, 1033, 1032), (1052, 1032, 1045), (1053, 1045, 1039), (1054, 1039, 1046), (1055, 1046, 1027), (1056, 1027, 1026), (1057, 1026, 1025), (1058, 1025, 1029), (1059, 1029, 1028), (1060, 1028, 1030), (1061, 1030, 1031), (1062, 1031, 1034), (1063, 1034, 1035), (1064, 1035, 1040), (1065, 1040, 1036), (1066, 1036, 1042), (1067, 1042, 1041), (1068, 1041, 1043), (1069, 1043, 1037), (1070, 1037, 1048), (1071, 1048, 1047), (1072, 1047, 1044), (1044, 1049, 1072), (1047, 1072, 1071), (1048, 1071, 1070), (1037, 1070, 1069), (1043, 1069, 1068), (1041, 1068, 1067), (1042, 1067, 1066), (1036, 1066, 1065), (1040, 1065, 1064), (1035, 1064, 1063), (1034, 1063, 1062), (1031, 1062, 1061), (1030, 1061, 1060), (1028, 1060, 1059), (1029, 1059, 1058), (1025, 1058, 1057), (1026, 1057, 1056), (1027, 1056, 1055), (1046, 1055, 1054), (1039, 1054, 1053), (1045, 1053, 1052), (1032, 1052, 1051), (1033, 1051, 1050), (1038, 1050, 1049), (1073, 1024, 1023), (1074, 1023, 1020), (1075, 1020, 1021), (1076, 1021, 1022), (1077, 1022, 1006), (1078, 1006, 1005), (1079, 1005, 1007), (1080, 1007, 1008), (1081, 1008, 1009), (1082, 1009, 1010), (1083, 1010, 1011), (1084, 1011, 1014), (1085, 1014, 1012), (1086, 1012, 1013), (1087, 1013, 1015), (1088, 1015, 1017), (1089, 1017, 1016), (1090, 1016, 1018), (1091, 1018, 1019), (1092, 1019, 1024), (1024, 1073, 1092), (1019, 1092, 1091), (1018, 1091, 1090), (1016, 1090, 1089), (1017, 1089, 1088), (1015, 1088, 1087), (1013, 1087, 1086), (1012, 1086, 1085), (1014, 1085, 1084), (1011, 1084, 1083), (1010, 1083, 1082), (1009, 1082, 1081), (1008, 1081, 1080), (1007, 1080, 1079), (1005, 1079, 1078), (1006, 1078, 1077), (1022, 1077, 1076), (1021, 1076, 1075), (1020, 1075, 1074), (1023, 1074, 1073), (1076, 1093, 1094), (1077, 1095, 1093), (1075, 1094, 1096), (1093, 1076, 1077), (1085, 1097, 1098), (1086, 1099, 1097), (1087, 1100, 1099), (1088, 1101, 1100), (1089, 1102, 1101), (1090, 1103, 1102), (1074, 1096, 1104), (1094, 1075, 1076), (1078, 1105, 1095), (1079, 1106, 1105), (1080, 1107, 1106), (1081, 1108, 1107), (1082, 1109, 1108), (1083, 1110, 1109), (1097, 1085, 1086), (1100, 1087, 1088), (1102, 1089, 1090), (1091, 1111, 1103), (1096, 1074, 1075), (1105, 1078, 1079), (1107, 1080, 1081), (1109, 1082, 1083), (1099, 1086, 1087), (1103, 1090, 1091), (1095, 1077, 1078), (1108, 1081, 1082), (1101, 1088, 1089), (1092, 1112, 1111), (1106, 1079, 1080), (1084, 1098, 1110), (1111, 1091, 1092), (1073, 1104, 1112), (1110, 1083, 1084), (1112, 1092, 1073), (1098, 1084, 1085), (1104, 1073, 1074), (1113, 1114, 1110), (1115, 1113, 1098), (1116, 1115, 1097), (1117, 1116, 1099), (1118, 1117, 1100), (1119, 1118, 1101), (1120, 1119, 1102), (1121, 1120, 1103), (1122, 1121, 1111), (1123, 1122, 1112), (1124, 1123, 1104), (1125, 1124, 1096), (1126, 1125, 1094), (1127, 1126, 1093), (1128, 1127, 1095), (1129, 1128, 1105), (1130, 1129, 1106), (1131, 1130, 1107), (1132, 1131, 1108), (1114, 1132, 1109), (1109, 1110, 1114), (1108, 1109, 1132), (1107, 1108, 1131), (1106, 1107, 1130), (1105, 1106, 1129), (1095, 1105, 1128), (1093, 1095, 1127), (1094, 1093, 1126), (1096, 1094, 1125), (1104, 1096, 1124), (1112, 1104, 1123), (1111, 1112, 1122), (1103, 1111, 1121), (1102, 1103, 1120), (1101, 1102, 1119), (1100, 1101, 1118), (1099, 1100, 1117), (1097, 1099, 1116), (1098, 1097, 1115), (1110, 1098, 1113), (1133, 1134, 1123), (1134, 1135, 1122), (1136, 1137, 1120), (1137, 1138, 1119), (1122, 1123, 1134), (1135, 1136, 1121), (1119, 1120, 1137), (1138, 1139, 1118), (1121, 1122, 1135), (1118, 1119, 1138), (1139, 1140, 1117), (1140, 1141, 1116), (1142, 1143, 1132), (1143, 1144, 1131), (1144, 1145, 1130), (1145, 1146, 1129), (1120, 1121, 1136), (1116, 1117, 1140), (1131, 1132, 1143), (1129, 1130, 1145), (1146, 1147, 1128), (1147, 1148, 1127), (1148, 1149, 1126), (1149, 1150, 1125), (1117, 1118, 1139), (1141, 1151, 1115), (1130, 1131, 1144), (1127, 1128, 1147), (1125, 1126, 1149), (1150, 1133, 1124), (1115, 1116, 1141), (1151, 1152, 1113), (1128, 1129, 1146), (1124, 1125, 1150), (1113, 1115, 1151), (1152, 1142, 1114), (1126, 1127, 1148), (1114, 1113, 1152), (1123, 1124, 1133), (1132, 1114, 1142), (1052, 1153, 1154), (1154, 1155, 1156), (1154, 1051, 1052), (1052, 1053, 1153), (1053, 1054, 1157), (1058, 1059, 1158), (1064, 1065, 1159), (1157, 1153, 1053), (1054, 1055, 1160), (1161, 1057, 1058), (1158, 1059, 1162), (1061, 1062, 1163), (1164, 1165, 1163), (1164, 1063, 1064), (1070, 1071, 1166), (1160, 1157, 1054), (1056, 1167, 1160), (1057, 1161, 1167), (1162, 1168, 1158), (1162, 1060, 1061), (1159, 1164, 1064), (1065, 1066, 1169), (1068, 1170, 1171), (1069, 1172, 1170), (1172, 1069, 1070), (1166, 1071, 1173), (1160, 1055, 1056), (1158, 1161, 1058), (1163, 1162, 1061), (1169, 1159, 1065), (1066, 1067, 1171), (1170, 1068, 1069), (1173, 1174, 1166), (1167, 1056, 1057), (1162, 1059, 1060), (1171, 1169, 1066), (1166, 1172, 1070), (1049, 1050, 1156), (1062, 1063, 1163), (1171, 1067, 1068), (1156, 1173, 1049), (1173, 1071, 1072), (1163, 1063, 1164), (1072, 1049, 1173), (1050, 1051, 1156), (1156, 1051, 1154), (1175, 1176, 1168), (1168, 1162, 1175), (1175, 1177, 1178), (1178, 1179, 1175), (1177, 1180, 1181), (1181, 1178, 1177), (1179, 1176, 1175), (1165, 1180, 1177), (1177, 1163, 1165), (1175, 1162, 1163), (1163, 1177, 1175), (1137, 1136, 1164), (1138, 1137, 1159), (1139, 1138, 1169), (1140, 1139, 1171), (1141, 1140, 1170), (1151, 1141, 1172), (1145, 1144, 1154), (1146, 1145, 1153), (1147, 1146, 1157), (1148, 1147, 1160), (1149, 1148, 1167), (1150, 1149, 1161), (1133, 1150, 1176), (1158, 1168, 1176), (1176, 1150, 1158), (1134, 1133, 1179), (1135, 1134, 1178), (1164, 1136, 1180), (1135, 1181, 1180), (1180, 1136, 1135), (1152, 1151, 1182), (1166, 1174, 1182), (1182, 1151, 1166), (1142, 1152, 1183), (1143, 1142, 1184), (1154, 1144, 1185), (1143, 1186, 1185), (1185, 1144, 1143), (1185, 1155, 1154), (1184, 1186, 1143), (1183, 1184, 1142), (1182, 1183, 1152), (1180, 1165, 1164), (1178, 1181, 1135), (1179, 1178, 1134), (1176, 1179, 1133), (1161, 1158, 1150), (1167, 1161, 1149), (1160, 1167, 1148), (1157, 1160, 1147), (1153, 1157, 1146), (1154, 1153, 1145), (1172, 1166, 1151), (1170, 1172, 1141), (1171, 1170, 1140), (1169, 1171, 1139), (1159, 1169, 1138), (1164, 1159, 1137), (1156, 1155, 1185), (1185, 1187, 1156), (1188, 1187, 1184), (1184, 1183, 1188), (1187, 1185, 1186), (1186, 1184, 1187), (1183, 1182, 1188), (1188, 1182, 1174), (1174, 1173, 1188), (1188, 1173, 1156), (1156, 1187, 1188)])
me_34.update()
me_x = bpy.data.meshes.new('圆环')
me_x.from_pydata([(0.0, 0.0068, 0.0), (-0.005889, 0.0034, 0.0), (-0.005889, -0.0034, 0.0), (0.0, -0.0068, 0.0), (0.005889, -0.0034, 0.0), (0.005889, 0.0034, 0.0), (0.0, 0.0068, 0.01), (-0.005889, 0.0034, 0.01), (-0.005889, -0.0034, 0.01), (0.0, -0.0068, 0.01), (0.005889, -0.0034, 0.01), (0.005889, 0.0034, 0.01)], [], [(1, 0, 5, 4, 3, 2), (7, 8, 9, 10, 11, 6), (3, 4, 10, 9), (1, 2, 8, 7), (4, 5, 11, 10), (2, 3, 9, 8), (0, 1, 7, 6), (5, 0, 6, 11)])
_uv = me_x.uv_layers.new(name='UV 贴图')
_uv.uv.foreach_set('vector', [0.0, 0.0, 0.0, 0.0, 0.0, 0.0, 0.0, 0.0, 0.0, 0.0, 0.0, 0.0, 0.0, 0.0, 0.0, 0.0, 0.0, 0.0, 0.0, 0.0, 0.0, 0.0, 0.0, 0.0, 0.0, 0.0, 0.0, 0.0, 0.0, 0.0, 0.0, 0.0, 0.0, 0.0, 0.0, 0.0, 0.0, 0.0, 0.0, 0.0, 0.0, 0.0, 0.0, 0.0, 0.0, 0.0, 0.0, 0.0, 0.0, 0.0, 0.0, 0.0, 0.0, 0.0, 0.0, 0.0, 0.0, 0.0, 0.0, 0.0, 0.0, 0.0, 0.0, 0.0, 0.0, 0.0, 0.0, 0.0, 0.0, 0.0, 0.0, 0.0])
me_x.update()
me_001 = bpy.data.meshes.new('平面.001')
me_001.from_pydata([(-0.01, -0.0035, 0.0), (0.0035, -0.0035, 0.0), (-0.01, 0.0035, 0.0), (0.0035, 0.0035, 0.0), (-0.01, -0.0035, 0.004), (0.0035, -0.0035, 0.004), (-0.01, 0.0035, 0.004), (0.0035, 0.0035, 0.004)], [], [(0, 2, 3, 1), (4, 5, 7, 6), (3, 2, 6, 7), (0, 1, 5, 4), (1, 3, 7, 5), (2, 0, 4, 6)])
_uv = me_001.uv_layers.new(name='UV 贴图')
_uv.uv.foreach_set('vector', [0.0, 0.0, 0.0, 1.0, 1.0, 1.0, 1.0, 0.0, 0.0, 0.0, 1.0, 0.0, 1.0, 1.0, 0.0, 1.0, 1.0, 1.0, 0.0, 1.0, 0.0, 1.0, 1.0, 1.0, 0.0, 0.0, 1.0, 0.0, 1.0, 0.0, 0.0, 0.0, 1.0, 0.0, 1.0, 1.0, 1.0, 1.0, 1.0, 0.0, 0.0, 1.0, 0.0, 0.0, 0.0, 0.0, 0.0, 1.0])
me_001.update()
me_001_1 = bpy.data.meshes.new('圆环.001')
me_001_1.from_pydata([(0.0, 0.0072, 0.0), (-0.006235, 0.0036, 0.0), (-0.006235, -0.0036, 0.0), (0.0, -0.0072, 0.0), (0.006235, -0.0036, 0.0), (0.006235, 0.0036, 0.0), (0.0, 0.0072, 0.01), (-0.006235, 0.0036, 0.01), (-0.006235, -0.0036, 0.01), (0.0, -0.0072, 0.01), (0.006235, -0.0036, 0.01), (0.006235, 0.0036, 0.01)], [], [(1, 0, 5, 4, 3, 2), (7, 8, 9, 10, 11, 6), (5, 0, 6, 11), (3, 4, 10, 9), (1, 2, 8, 7), (4, 5, 11, 10), (2, 3, 9, 8), (0, 1, 7, 6)])
_uv = me_001_1.uv_layers.new(name='UV 贴图')
_uv.uv.foreach_set('vector', [0.0, 0.0, 0.0, 0.0, 0.0, 0.0, 0.0, 0.0, 0.0, 0.0, 0.0, 0.0, 0.0, 0.0, 0.0, 0.0, 0.0, 0.0, 0.0, 0.0, 0.0, 0.0, 0.0, 0.0, 0.0, 0.0, 0.0, 0.0, 0.0, 0.0, 0.0, 0.0, 0.0, 0.0, 0.0, 0.0, 0.0, 0.0, 0.0, 0.0, 0.0, 0.0, 0.0, 0.0, 0.0, 0.0, 0.0, 0.0, 0.0, 0.0, 0.0, 0.0, 0.0, 0.0, 0.0, 0.0, 0.0, 0.0, 0.0, 0.0, 0.0, 0.0, 0.0, 0.0, 0.0, 0.0, 0.0, 0.0, 0.0, 0.0, 0.0, 0.0])
me_001_1.update()

# ---- objects
ob_34 = bpy.data.objects.new('轻量化34', me_34)
ob_x = bpy.data.objects.new('圆环', me_x)
ob_x_1 = bpy.data.objects.new('平面', me_001)
ob_001 = bpy.data.objects.new('圆环.001', me_001_1)

# ---- transforms, parenting, visibility, modifiers, constraints
ob_34.location = (0.0, 0.0, 0.0)
_m = ob_34.modifiers.new('布尔', 'BOOLEAN')
_m.object = ob_001
_m = ob_34.modifiers.new('布尔.001', 'BOOLEAN')
_m.object = ob_x_1
ob_x.location = (0.0, 0.0, 0.0)
ob_x_1.location = (0.01, 0.0, 0.0)
ob_001.location = (0.0, 0.0, 0.0)

# ---- collection membership
col_collection.objects.link(ob_34)
col_collection.objects.link(ob_x)
col_collection.objects.link(ob_x_1)
col_collection.objects.link(ob_001)

# ---- scene / render settings (as saved in the file)
scene.frame_start = 1; scene.frame_end = 250; scene.frame_set(1)
scene.render.engine = 'BLENDER_EEVEE_NEXT'
scene.cycles.sampling_pattern = 'TABULATED_SOBOL'
scene.cycles.use_light_tree = False
scene.view_settings.view_transform = 'Filmic'
bpy.context.view_layer.update()

# ---- added for rendering (the .blend has no active camera and no usable light): camera, sun
cam_auto = bpy.data.cameras.new('AutoCamera')
cam_auto.lens = 50.0
cam_auto.sensor_width = 36.0
cam_auto.clip_end = 1000.0
ob_auto_camera = bpy.data.objects.new('AutoCamera', cam_auto)
scene.collection.objects.link(ob_auto_camera)
ob_auto_camera.location = (0.185045, -0.222054, 0.165036)
ob_auto_camera.rotation_euler = (1.09748, -7.21219e-08, 0.694738)
scene.camera = ob_auto_camera
light_auto_sun = bpy.data.lights.new('AutoSun', 'SUN')
light_auto_sun.energy = 3.0
light_auto_sun.angle = 0.0523599
ob_auto_sun = bpy.data.objects.new('AutoSun', light_auto_sun)
scene.collection.objects.link(ob_auto_sun)
ob_auto_sun.rotation_euler = (0.872665, 0.174533, 0.523599)
bpy.context.view_layer.update()
